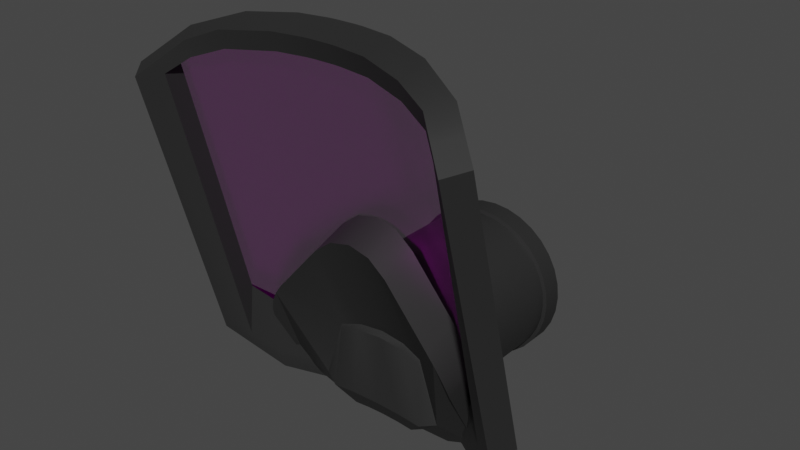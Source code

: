 # Source: mask.blend  (saved by Blender 3.6.13; exported with 4.5.12 LTS)
import bpy
from mathutils import Matrix  # noqa: F401  (used for matrix-valued properties, if any)

bpy.ops.wm.read_factory_settings(use_empty=True)
scene = bpy.context.scene
scene.name = 'Scene'

# ---- collections
col_collection = bpy.data.collections.new('Collection'); scene.collection.children.link(col_collection)

# ---- images (referenced by path relative to the original .blend; pixels are not part of the script)
import os
ASSET_DIR = os.environ.get("B2B_ASSET_DIR", "")  # directory of the original .blend (textures are referenced by path, not embedded)
HERE = os.path.dirname(os.path.abspath(__file__))  # packed textures are extracted next to this script under _unpacked/

def load_image(name, relpath, width, height, colorspace="sRGB"):
    """Load a texture the original file referenced (path relative to the .blend, or extracted next to this script)."""
    p = next((c for c in (os.path.join(HERE, relpath), os.path.join(ASSET_DIR, relpath)) if relpath and os.path.exists(c)), "")
    if p:
        img = bpy.data.images.load(p, check_existing=True)
        img.name = name
    else:  # same state as the original file: an image datablock whose file is absent (Cycles renders it pink)
        img = bpy.data.images.new(name, width, height)
        img.source = "FILE"
        img.filepath = "//" + (relpath or name)
    img.colorspace_settings.name = colorspace
    return img
img_scratches_jpg = load_image('scratches.jpg', 'scratches.jpg', 1024, 1024, 'sRGB')

# ---- materials (node trees are filled in below, after node groups)
mat_material = bpy.data.materials.new('Material')
mat_material.alpha_threshold = 0.0
mat_material.use_transparent_shadow = False
mat_material.roughness = 0.5
mat_material.line_color = (0.0, 0.0, 0.0, 1.0)
mat_transparent = bpy.data.materials.new('transparent')
mat_transparent.surface_render_method = 'BLENDED'
mat_transparent.blend_method = 'BLEND'
mat_transparent.use_transparent_shadow = False

# ---- node groups
ng_auto_smooth = bpy.data.node_groups.new('Auto Smooth', 'GeometryNodeTree')
_s = ng_auto_smooth.interface.new_socket(name='Geometry', in_out='OUTPUT', socket_type='NodeSocketGeometry')
_s = ng_auto_smooth.interface.new_socket(name='Geometry', in_out='INPUT', socket_type='NodeSocketGeometry')
_s = ng_auto_smooth.interface.new_socket(name='Angle', in_out='INPUT', socket_type='NodeSocketFloat')
_s.subtype = 'ANGLE'
_s.min_value = 0.0
_s.max_value = 3.142
ng_auto_smooth.is_modifier = True
_N = ng_auto_smooth.nodes; _L = ng_auto_smooth.links
n0 = _N.new('NodeGroupOutput'); n0.name = 'Group Output'; n0.location = (480, -100)
n1 = _N.new('NodeGroupInput'); n1.name = 'Group Input'; n1.location = (-420, -300)
n2 = _N.new('NodeGroupInput'); n2.name = 'Group Input.001'; n2.location = (-60, -100)
n3 = _N.new('GeometryNodeSetShadeSmooth'); n3.name = 'Set Shade Smooth'; n3.location = (120, -100)
n3.domain = 'EDGE'
n4 = _N.new('GeometryNodeSetShadeSmooth'); n4.name = 'Set Shade Smooth.001'; n4.location = (300, -100)
n5 = _N.new('GeometryNodeInputMeshEdgeAngle'); n5.name = 'Edge Angle'; n5.location = (-420, -220)
n6 = _N.new('GeometryNodeInputEdgeSmooth'); n6.name = 'Is Edge Smooth'; n6.location = (-60, -160)
n7 = _N.new('GeometryNodeInputShadeSmooth'); n7.name = 'Is Face Smooth'; n7.location = (-240, -340)
n8 = _N.new('FunctionNodeBooleanMath'); n8.name = 'Boolean Math'; n8.location = (-60, -220)
n9 = _N.new('FunctionNodeCompare'); n9.name = 'Compare'; n9.location = (-240, -180)
n9.operation = 'LESS_EQUAL'
_L.new(n5.outputs[0], n9.inputs[0])
_L.new(n4.outputs[0], n0.inputs[0])
_L.new(n1.outputs[1], n9.inputs[1])
_L.new(n9.outputs[0], n8.inputs[0])
_L.new(n7.outputs[0], n8.inputs[1])
_L.new(n2.outputs[0], n3.inputs[0])
_L.new(n6.outputs[0], n3.inputs[1])
_L.new(n3.outputs[0], n4.inputs[0])
_L.new(n8.outputs[0], n3.inputs[2])
n0.is_active_output = True

# ---- material node trees
mat_material.use_nodes = True; mat_material.node_tree.nodes.clear()
_N = mat_material.node_tree.nodes; _L = mat_material.node_tree.links
n0 = _N.new('ShaderNodeOutputMaterial'); n0.name = 'Material Output'; n0.location = (300, 300)
n1 = _N.new('ShaderNodeBsdfPrincipled'); n1.name = 'Principled BSDF'; n1.location = (10, 300)
n1.distribution = 'GGX'
n1.subsurface_method = 'RANDOM_WALK_SKIN'
n1.inputs[0].default_value = (0.02198, 0.02198, 0.02198, 1.0)
n1.inputs[3].default_value = 1.45
n1.inputs[27].default_value = (0.0, 0.0, 0.0, 1.0)
n1.inputs[28].default_value = 1.0
_L.new(n1.outputs[0], n0.inputs[0])
n0.is_active_output = True
mat_transparent.use_nodes = True; mat_transparent.node_tree.nodes.clear()
_N = mat_transparent.node_tree.nodes; _L = mat_transparent.node_tree.links
n0 = _N.new('ShaderNodeBsdfPrincipled'); n0.name = 'Principled BSDF'; n0.location = (10, 300)
n0.distribution = 'GGX'
n0.subsurface_method = 'RANDOM_WALK_SKIN'
n0.inputs[1].default_value = 1.0
n0.inputs[3].default_value = 1.45
n0.inputs[4].default_value = 0.3
n0.inputs[27].default_value = (0.0, 0.0, 0.0, 1.0)
n0.inputs[28].default_value = 1.0
n1 = _N.new('ShaderNodeOutputMaterial'); n1.name = 'Material Output'; n1.location = (300, 300)
n2 = _N.new('ShaderNodeTexImage'); n2.name = 'Image Texture'; n2.location = (-318, 100)
n2.image = img_scratches_jpg
_L.new(n0.outputs[0], n1.inputs[0])
_L.new(n2.outputs[0], n0.inputs[2])
_L.new(n2.outputs[0], n0.inputs[0])
n1.is_active_output = True

# ---- world
world_world = bpy.data.worlds.new('World'); scene.world = world_world
world_world.use_nodes = True; world_world.node_tree.nodes.clear()
_N = world_world.node_tree.nodes; _L = world_world.node_tree.links
n0 = _N.new('ShaderNodeOutputWorld'); n0.name = 'World Output'; n0.location = (300, 300)
n1 = _N.new('ShaderNodeBackground'); n1.name = 'Background'; n1.location = (10, 300)
n1.inputs[0].default_value = (0.05088, 0.05088, 0.05088, 1.0)
_L.new(n1.outputs[0], n0.inputs[0])
n0.is_active_output = True
world_world.color = (0.05088, 0.05088, 0.05088)
world_world.use_sun_shadow = False
world_world.sun_shadow_jitter_overblur = 0.0

# ---- meshes
me_cube = bpy.data.meshes.new('Cube')
me_cube.from_pydata([(0.4244, -0.07094, 0.4139), (0.4244, 0.1111, -0.2654), (0.3877, -0.1172, 0.4015), (0.3877, 0.06484, -0.2778), (-0.4244, -0.07094, 0.4139), (-0.4244, 0.1111, -0.2654), (-0.3877, -0.1172, 0.4015), (-0.3877, 0.06484, -0.2778), (0.3214, 0.2277, -0.374), (-0.3214, 0.2277, -0.374), (0.2273, 0.2987, -0.4094), (0.1177, 0.3418, -0.4261), (-0.1177, 0.3418, -0.4261), (-0.2273, 0.2987, -0.4094), (0.3019, -0.05126, 0.4802), (-0.3019, -0.05126, 0.4802), (0.2273, -0.02763, 0.5102), (0.1177, 0.00842, 0.5199), (-0.1177, 0.00842, 0.5199), (-0.2273, -0.02763, 0.5102), (0.2844, 0.1532, -0.394), (-0.2844, 0.1532, -0.394), (0.2047, 0.2241, -0.4294), (0.1177, 0.2672, -0.446), (-0.1177, 0.2672, -0.446), (-0.2047, 0.2241, -0.4294), (-0.3374, -0.004494, 0.4927), (0.3374, -0.004494, 0.4927), (-0.2273, 0.04694, 0.5302), (-0.1177, 0.08299, 0.5399), (0.1177, 0.08299, 0.5399), (0.2273, 0.04694, 0.5302), (0.4244, -0.06286, 0.3837), (-0.3877, -0.1091, 0.3713), (0.3877, -0.1091, 0.3713), (-0.4244, -0.06286, 0.3837), (0.3366, 0.005818, 0.4543), (0.2273, 0.05811, 0.4885), (0.1177, 0.09448, 0.497), (-0.1177, 0.09448, 0.497), (-0.2273, 0.05811, 0.4885), (-0.3366, 0.005818, 0.4543), (-0.3011, -0.04218, 0.4414), (-0.2263, -0.01645, 0.4685), (-0.1177, 0.01991, 0.477), (0.1177, 0.01991, 0.477), (0.2263, -0.01645, 0.4685), (0.3011, -0.04218, 0.4414), (0.4244, 0.1006, -0.2261), (0.3877, 0.05432, -0.2385), (-0.4244, 0.1006, -0.2261), (0.3224, 0.2143, -0.3239), (-0.2854, 0.1414, -0.3434), (-0.3877, 0.05432, -0.2385), (0.2273, 0.2841, -0.3551), (0.1177, 0.3268, -0.3702), (-0.1177, 0.3268, -0.3702), (-0.2273, 0.2841, -0.3551), (-0.3224, 0.2143, -0.3239), (-0.206, 0.2096, -0.3751), (-0.1177, 0.2523, -0.3902), (0.1177, 0.2523, -0.3902), (0.206, 0.2096, -0.3751), (0.2854, 0.1414, -0.3434), (-0.3729, 0.1694, -0.3197), (-0.336, 0.109, -0.3359), (-0.3809, -0.03772, 0.4533), (-0.3448, -0.08422, 0.4409), (-0.3805, -0.02852, 0.419), (-0.3444, -0.07564, 0.4064), (-0.3365, 0.09784, -0.291), (-0.3734, 0.1574, -0.275), (0.3729, 0.1694, -0.3197), (0.336, 0.109, -0.3359), (0.3809, -0.03772, 0.4533), (0.3448, -0.08422, 0.4409), (0.3444, -0.07564, 0.4064), (0.3805, -0.02852, 0.419), (0.3734, 0.1574, -0.275), (0.3365, 0.09784, -0.291), (0.2273, 0.2398, -0.2461), (0.2273, 0.04395, 0.4847), (0.1177, 0.2825, -0.2613), (0.1177, 0.08032, 0.4932), (-0.1177, 0.2825, -0.2613), (-0.1177, 0.08032, 0.4932), (-0.2273, 0.2398, -0.2461), (-0.2273, 0.04395, 0.4847), (-0.3224, 0.17, -0.2149), (-0.3366, -0.008343, 0.4505), (0.3366, -0.008343, 0.4505), (-0.3805, -0.04268, 0.4152), (0.3224, 0.17, -0.2149), (-0.3734, 0.1131, -0.1661), (0.3805, -0.04268, 0.4152), (0.3734, 0.1131, -0.1661), (-0.206, 0.2221, -0.2512), (-0.2263, 0.02631, 0.4797), (-0.1177, 0.2648, -0.2663), (-0.1177, 0.06267, 0.4882), (0.1177, 0.2648, -0.2663), (0.1177, 0.06267, 0.4882), (0.206, 0.2221, -0.2512), (0.2263, 0.02631, 0.4797), (0.2854, 0.1539, -0.2195), (0.3011, 0.0005792, 0.4526), (-0.3011, 0.0005792, 0.4526), (0.3444, -0.03288, 0.4176), (-0.2854, 0.1539, -0.2195), (0.3365, 0.1104, -0.1671), (-0.3444, -0.03288, 0.4176), (-0.3365, 0.1104, -0.1671), (0.04344, 0.3496, -0.424), (0.02456, 0.3504, -0.4237), (-0.04344, 0.3496, -0.424), (-0.02456, 0.3504, -0.4237), (0.04348, 0.01617, 0.522), (0.02456, 0.01702, 0.5222), (-0.04348, 0.01617, 0.522), (-0.02456, 0.01702, 0.5222), (0.04346, 0.275, -0.444), (0.02456, 0.2758, -0.4437), (-0.02456, 0.2758, -0.4437), (-0.04346, 0.275, -0.444), (-0.04348, 0.09074, 0.542), (-0.02456, 0.09158, 0.5422), (0.04348, 0.09074, 0.542), (0.02456, 0.09158, 0.5422), (-0.02456, 0.1031, 0.4993), (-0.04347, 0.1022, 0.4991), (0.02456, 0.1031, 0.4993), (0.04347, 0.1022, 0.4991), (0.02456, 0.02851, 0.4793), (0.04349, 0.02766, 0.4791), (-0.04349, 0.02766, 0.4791), (-0.02456, 0.02851, 0.4793), (0.02456, 0.3354, -0.3679), (0.04343, 0.3346, -0.3681), (-0.02456, 0.2609, -0.3879), (-0.04347, 0.26, -0.3881), (-0.04343, 0.3346, -0.3681), (-0.02456, 0.3354, -0.3679), (0.04347, 0.26, -0.3881), (0.02456, 0.2609, -0.3879), (-0.02456, 0.2911, -0.259), (-0.04343, 0.2902, -0.2592), (-0.02456, 0.08892, 0.4955), (-0.04345, 0.08808, 0.4953), (0.04345, 0.08808, 0.4953), (0.02456, 0.08892, 0.4955), (0.04343, 0.2902, -0.2592), (0.02456, 0.2911, -0.259), (0.02456, 0.2734, -0.264), (0.04348, 0.2726, -0.2642), (0.02456, 0.07127, 0.4905), (0.04348, 0.07043, 0.4903), (-0.04348, 0.07043, 0.4903), (-0.02456, 0.07127, 0.4905), (-0.04348, 0.2726, -0.2642), (-0.02456, 0.2734, -0.264), (-0.2574, 0.2036, -0.3918), (-0.2574, 0.2451, -0.3782), (0.2574, 0.2036, -0.3918), (0.2574, 0.2451, -0.3782), (-0.1165, 0.2896, -0.3631), (0.1165, 0.2896, -0.3631), (-0.06303, 0.3, -0.3594), (-7.611e-19, 0.3037, -0.3581), (0.06303, 0.3, -0.3594), (0.09929, 0.1737, 0.04934), (-0.09929, 0.1737, 0.04934), (0.05374, 0.1745, 0.08485), (8.13e-19, 0.1747, 0.09732), (-0.05374, 0.1745, 0.08485), (0.1651, 0.1815, -0.3733), (-0.1651, 0.1815, -0.3733), (0.06876, 0.2567, -0.3749), (-7.624e-19, 0.2607, -0.3734), (-0.06876, 0.2567, -0.3749), (-0.09831, 0.08484, 0.01874), (0.09831, 0.08484, 0.01874), (-0.0532, 0.08558, 0.05389), (8.116e-19, 0.08583, 0.06624), (0.0532, 0.08558, 0.05389), (-0.2089, 0.08244, -0.1079), (-0.2574, 0.1031, -0.2135), (-0.2275, 0.08368, -0.1329), (-0.2432, 0.08804, -0.1618), (-0.2537, 0.09484, -0.1901), (-0.2574, 0.1874, -0.1859), (-0.2096, 0.1719, -0.07854), (-0.2537, 0.1812, -0.1618), (-0.2434, 0.1761, -0.1329), (-0.2279, 0.1728, -0.1037), (0.2574, 0.1031, -0.2135), (0.2089, 0.08244, -0.1079), (0.2537, 0.09484, -0.1901), (0.2432, 0.08804, -0.1618), (0.2275, 0.08368, -0.1329), (0.2096, 0.1719, -0.07854), (0.2574, 0.1874, -0.1859), (0.2279, 0.1728, -0.1037), (0.2434, 0.1761, -0.1329), (0.2537, 0.1812, -0.1618), (-0.04046, 0.1966, -0.02526), (-0.07477, 0.196, -0.052), (-6.691e-10, 0.1968, -0.01588), (0.04046, 0.1966, -0.02526), (0.07477, 0.196, -0.052), (0.04746, 0.2911, -0.3598), (0.08769, 0.2833, -0.3626), (-6.691e-10, 0.2939, -0.3588), (-0.04746, 0.2911, -0.3598), (-0.08769, 0.2833, -0.3626), (-0.1938, 0.2498, -0.3739), (0.1938, 0.2498, -0.3739), (-0.1578, 0.1946, -0.1483), (-0.1716, 0.1953, -0.1673), (-0.1833, 0.1978, -0.1893), (-0.1911, 0.2017, -0.211), (-0.1938, 0.2063, -0.2291), (0.1716, 0.1953, -0.1673), (0.1578, 0.1946, -0.1483), (0.1833, 0.1978, -0.1893), (0.1911, 0.2017, -0.211), (0.1938, 0.2063, -0.2291), (-0.0461, 0.2558, -0.009766), (-0.08519, 0.2564, -0.03705), (-9.855e-10, 0.2556, -0.0001852), (0.0461, 0.2558, -0.009766), (0.08519, 0.2564, -0.03705), (0.05407, 0.3622, -0.3496), (0.09992, 0.3547, -0.3526), (-9.855e-10, 0.3648, -0.3486), (-0.05407, 0.3622, -0.3496), (-0.09992, 0.3547, -0.3526), (-0.2208, 0.3225, -0.3646), (0.2208, 0.3225, -0.3646), (-0.1798, 0.2591, -0.1353), (-0.1955, 0.2606, -0.1546), (-0.2088, 0.264, -0.177), (-0.2177, 0.2686, -0.1991), (-0.2208, 0.274, -0.2176), (0.1955, 0.2606, -0.1546), (0.1798, 0.2591, -0.1353), (0.2088, 0.264, -0.177), (0.2177, 0.2686, -0.1991), (0.2208, 0.274, -0.2176), (-0.1154, 0.1804, -0.218), (-0.06247, 0.1875, -0.2014), (-1.256e-19, 0.19, -0.1956), (0.06247, 0.1875, -0.2014), (0.1154, 0.1804, -0.218), (0.1271, 0.1637, -0.3844), (0.06876, 0.1641, -0.3794), (-1.839e-10, 0.1643, -0.3777), (-0.06876, 0.1641, -0.3794), (-0.1271, 0.1637, -0.3844), (-0.1154, 0.1772, -0.2304), (-0.06247, 0.1787, -0.2133), (-1.839e-10, 0.1792, -0.2073), (0.06247, 0.1787, -0.2133), (0.1154, 0.1772, -0.2304), (-0.1705, 0.244, -0.4258), (-0.1705, 0.2165, -0.4348), (0.1705, 0.2165, -0.4348), (0.1705, 0.244, -0.4258), (0.04175, 0.2803, -0.4134), (0.07714, 0.2735, -0.4159), (0.1094, 0.2019, -0.4226), (0.04555, 0.2517, -0.4236), (2.825e-10, 0.2543, -0.4227), (-0.04555, 0.2517, -0.4236), (-0.04175, 0.2803, -0.4134), (-0.07714, 0.2735, -0.4159), (-0.1094, 0.2019, -0.4226), (-0.08416, 0.1901, -0.43), (-0.04555, 0.1903, -0.4267), (0.08416, 0.1901, -0.43), (0.04555, 0.1903, -0.4267), (1.607e-10, 0.1904, -0.4255), (0.0, 0.5627, -0.04379), (0.0, 0.2238, -0.04379), (0.03643, 0.5627, -0.04738), (0.03643, 0.2238, -0.04738), (0.07147, 0.5627, -0.058), (0.07147, 0.2238, -0.058), (0.1038, 0.5627, -0.07526), (0.1038, 0.2238, -0.07526), (0.1321, 0.5627, -0.09849), (0.1321, 0.2238, -0.09849), (0.1553, 0.5627, -0.1268), (0.1553, 0.2238, -0.1268), (0.1725, 0.5627, -0.1591), (0.1725, 0.2238, -0.1591), (0.1832, 0.5627, -0.1941), (0.1832, 0.2238, -0.1941), (0.1867, 0.5627, -0.2305), (0.1867, 0.2238, -0.2305), (0.1832, 0.5627, -0.267), (0.1832, 0.2238, -0.267), (0.1725, 0.5627, -0.302), (0.1725, 0.2238, -0.302), (0.1553, 0.5627, -0.3343), (0.1553, 0.2238, -0.3343), (0.1321, 0.5627, -0.3626), (0.1321, 0.2238, -0.3626), (0.1038, 0.5627, -0.3858), (0.1038, 0.2238, -0.3858), (0.07147, 0.5627, -0.4031), (0.07147, 0.2238, -0.4031), (0.03643, 0.5627, -0.4137), (0.03643, 0.2238, -0.4137), (0.0, 0.5627, -0.4173), (0.0, 0.2238, -0.4173), (-0.03643, 0.5627, -0.4137), (-0.03643, 0.2238, -0.4137), (-0.07147, 0.5627, -0.4031), (-0.07147, 0.2238, -0.4031), (-0.1038, 0.5627, -0.3858), (-0.1038, 0.2238, -0.3858), (-0.1321, 0.5627, -0.3626), (-0.1321, 0.2238, -0.3626), (-0.1553, 0.5627, -0.3343), (-0.1553, 0.2238, -0.3343), (-0.1725, 0.5627, -0.302), (-0.1725, 0.2238, -0.302), (-0.1832, 0.5627, -0.267), (-0.1832, 0.2238, -0.267), (-0.1867, 0.5627, -0.2305), (-0.1867, 0.2238, -0.2305), (-0.1832, 0.5627, -0.1941), (-0.1832, 0.2238, -0.1941), (-0.1725, 0.5627, -0.1591), (-0.1725, 0.2238, -0.1591), (-0.1553, 0.5627, -0.1268), (-0.1553, 0.2238, -0.1268), (-0.1321, 0.5627, -0.09849), (-0.1321, 0.2238, -0.09849), (-0.1038, 0.5627, -0.07526), (-0.1038, 0.2238, -0.07526), (-0.07147, 0.5627, -0.058), (-0.07147, 0.2238, -0.058), (-0.03643, 0.5627, -0.04738), (-0.03643, 0.2238, -0.04738), (7.472e-11, 0.565, -0.03531), (0.03809, 0.565, -0.03906), (0.07471, 0.565, -0.05017), (0.1085, 0.565, -0.06821), (0.138, 0.565, -0.09249), (0.1623, 0.565, -0.1221), (0.1804, 0.565, -0.1558), (0.1915, 0.565, -0.1924), (0.1952, 0.565, -0.2305), (0.1915, 0.565, -0.2686), (0.1804, 0.565, -0.3052), (0.1623, 0.565, -0.339), (0.138, 0.565, -0.3686), (0.1085, 0.565, -0.3929), (0.07471, 0.565, -0.4109), (0.03809, 0.565, -0.422), (7.472e-11, 0.565, -0.4258), (-0.03809, 0.565, -0.422), (-0.07471, 0.565, -0.4109), (-0.1085, 0.565, -0.3929), (-0.138, 0.565, -0.3686), (-0.1623, 0.565, -0.339), (-0.1804, 0.565, -0.3052), (-0.1915, 0.565, -0.2686), (-0.1952, 0.565, -0.2305), (-0.1915, 0.565, -0.1924), (-0.1804, 0.565, -0.1558), (-0.1623, 0.565, -0.1221), (-0.138, 0.565, -0.09249), (-0.1085, 0.565, -0.06821), (-0.07471, 0.565, -0.05017), (-0.03809, 0.565, -0.03906), (-5.843e-10, 0.6153, -0.03531), (0.03809, 0.6153, -0.03906), (0.07471, 0.6153, -0.05017), (0.1085, 0.6153, -0.06821), (0.138, 0.6153, -0.09249), (0.1623, 0.6153, -0.1221), (0.1804, 0.6153, -0.1558), (0.1915, 0.6153, -0.1924), (0.1952, 0.6153, -0.2305), (0.1915, 0.6153, -0.2686), (0.1804, 0.6153, -0.3052), (0.1623, 0.6153, -0.339), (0.138, 0.6153, -0.3686), (0.1085, 0.6153, -0.3929), (0.07471, 0.6153, -0.4109), (0.03809, 0.6153, -0.422), (-5.843e-10, 0.6153, -0.4258), (-0.03809, 0.6153, -0.422), (-0.07471, 0.6153, -0.4109), (-0.1085, 0.6153, -0.3929), (-0.138, 0.6153, -0.3686), (-0.1623, 0.6153, -0.339), (-0.1804, 0.6153, -0.3052), (-0.1915, 0.6153, -0.2686), (-0.1952, 0.6153, -0.2305), (-0.1915, 0.6153, -0.1924), (-0.1804, 0.6153, -0.1558), (-0.1623, 0.6153, -0.1221), (-0.138, 0.6153, -0.09249), (-0.1085, 0.6153, -0.06821), (-0.07471, 0.6153, -0.05017), (-0.03809, 0.6153, -0.03906), (-5.18e-10, 0.6202, -0.04235), (0.03671, 0.6202, -0.04596), (0.07202, 0.6202, -0.05667), (0.1046, 0.6202, -0.07406), (0.1331, 0.6202, -0.09747), (0.1565, 0.6202, -0.126), (0.1739, 0.6202, -0.1585), (0.1846, 0.6202, -0.1938), (0.1882, 0.6202, -0.2305), (0.1846, 0.6202, -0.2673), (0.1739, 0.6202, -0.3026), (0.1565, 0.6202, -0.3351), (0.1331, 0.6202, -0.3636), (0.1046, 0.6202, -0.387), (0.07202, 0.6202, -0.4044), (0.03671, 0.6202, -0.4151), (-5.18e-10, 0.6202, -0.4187), (-0.03671, 0.6202, -0.4151), (-0.07202, 0.6202, -0.4044), (-0.1046, 0.6202, -0.387), (-0.1331, 0.6202, -0.3636), (-0.1565, 0.6202, -0.3351), (-0.1739, 0.6202, -0.3026), (-0.1846, 0.6202, -0.2673), (-0.1882, 0.6202, -0.2305), (-0.1846, 0.6202, -0.1938), (-0.1739, 0.6202, -0.1585), (-0.1565, 0.6202, -0.126), (-0.1331, 0.6202, -0.09747), (-0.1046, 0.6202, -0.07406), (-0.07202, 0.6202, -0.05667), (-0.03671, 0.6202, -0.04596), (-3.937e-10, 0.6202, -0.04904), (0.03541, 0.6202, -0.05253), (0.06946, 0.6202, -0.06286), (0.1008, 0.6202, -0.07963), (0.1283, 0.6202, -0.1022), (0.1509, 0.6202, -0.1297), (0.1677, 0.6202, -0.1611), (0.178, 0.6202, -0.1951), (0.1815, 0.6202, -0.2305), (0.178, 0.6202, -0.2659), (0.1677, 0.6202, -0.3), (0.1509, 0.6202, -0.3314), (0.1283, 0.6202, -0.3589), (0.1008, 0.6202, -0.3814), (0.06946, 0.6202, -0.3982), (0.03541, 0.6202, -0.4085), (-3.937e-10, 0.6202, -0.412), (-0.03541, 0.6202, -0.4085), (-0.06946, 0.6202, -0.3982), (-0.1008, 0.6202, -0.3814), (-0.1283, 0.6202, -0.3589), (-0.1509, 0.6202, -0.3314), (-0.1677, 0.6202, -0.3), (-0.178, 0.6202, -0.2659), (-0.1815, 0.6202, -0.2305), (-0.178, 0.6202, -0.1951), (-0.1677, 0.6202, -0.1611), (-0.1509, 0.6202, -0.1297), (-0.1283, 0.6202, -0.1022), (-0.1008, 0.6202, -0.07963), (-0.06946, 0.6202, -0.06286), (-0.03541, 0.6202, -0.05253), (3.729e-10, 0.6052, -0.05261), (0.03471, 0.6052, -0.05603), (0.06809, 0.6052, -0.06616), (0.09885, 0.6052, -0.0826), (0.1258, 0.6052, -0.1047), (0.1479, 0.6052, -0.1317), (0.1644, 0.6052, -0.1624), (0.1745, 0.6052, -0.1958), (0.1779, 0.6052, -0.2305), (0.1745, 0.6052, -0.2652), (0.1644, 0.6052, -0.2986), (0.1479, 0.6052, -0.3294), (0.1258, 0.6052, -0.3563), (0.09885, 0.6052, -0.3785), (0.06809, 0.6052, -0.3949), (0.03471, 0.6052, -0.405), (3.729e-10, 0.6052, -0.4085), (-0.03471, 0.6052, -0.405), (-0.06809, 0.6052, -0.3949), (-0.09885, 0.6052, -0.3785), (-0.1258, 0.6052, -0.3563), (-0.1479, 0.6052, -0.3294), (-0.1644, 0.6052, -0.2986), (-0.1745, 0.6052, -0.2652), (-0.1779, 0.6052, -0.2305), (-0.1745, 0.6052, -0.1958), (-0.1644, 0.6052, -0.1624), (-0.1479, 0.6052, -0.1317), (-0.1258, 0.6052, -0.1047), (-0.09885, 0.6052, -0.0826), (-0.06809, 0.6052, -0.06616), (-0.03471, 0.6052, -0.05603), (2.166e-09, 0.6052, -0.162), (0.01337, 0.6052, -0.1633), (0.02623, 0.6052, -0.1672), (0.03808, 0.6052, -0.1735), (0.04847, 0.6052, -0.1821), (0.057, 0.6052, -0.1925), (0.06333, 0.6052, -0.2043), (0.06723, 0.6052, -0.2172), (0.06855, 0.6052, -0.2305), (0.06723, 0.6052, -0.2439), (0.06333, 0.6052, -0.2568), (0.057, 0.6052, -0.2686), (0.04847, 0.6052, -0.279), (0.03808, 0.6052, -0.2875), (0.02623, 0.6052, -0.2939), (0.01337, 0.6052, -0.2978), (2.166e-09, 0.6052, -0.2991), (-0.01337, 0.6052, -0.2978), (-0.02623, 0.6052, -0.2939), (-0.03808, 0.6052, -0.2875), (-0.04847, 0.6052, -0.279), (-0.05699, 0.6052, -0.2686), (-0.06333, 0.6052, -0.2568), (-0.06723, 0.6052, -0.2439), (-0.06855, 0.6052, -0.2305), (-0.06723, 0.6052, -0.2172), (-0.06333, 0.6052, -0.2043), (-0.05699, 0.6052, -0.1925), (-0.04847, 0.6052, -0.1821), (-0.03808, 0.6052, -0.1735), (-0.02623, 0.6052, -0.1672), (-0.01337, 0.6052, -0.1633), (1.705e-09, 0.6098, -0.1637), (0.01305, 0.6098, -0.165), (0.02559, 0.6098, -0.1688), (0.03715, 0.6098, -0.1749), (0.04728, 0.6098, -0.1833), (0.0556, 0.6098, -0.1934), (0.06178, 0.6098, -0.2049), (0.06558, 0.6098, -0.2175), (0.06687, 0.6098, -0.2305), (0.06558, 0.6098, -0.2436), (0.06178, 0.6098, -0.2561), (0.0556, 0.6098, -0.2677), (0.04728, 0.6098, -0.2778), (0.03715, 0.6098, -0.2861), (0.02559, 0.6098, -0.2923), (0.01305, 0.6098, -0.2961), (1.705e-09, 0.6098, -0.2974), (-0.01305, 0.6098, -0.2961), (-0.02559, 0.6098, -0.2923), (-0.03715, 0.6098, -0.2861), (-0.04728, 0.6098, -0.2778), (-0.0556, 0.6098, -0.2677), (-0.06178, 0.6098, -0.2561), (-0.06558, 0.6098, -0.2436), (-0.06687, 0.6098, -0.2305), (-0.06558, 0.6098, -0.2175), (-0.06178, 0.6098, -0.2049), (-0.0556, 0.6098, -0.1934), (-0.04728, 0.6098, -0.1833), (-0.03715, 0.6098, -0.1749), (-0.02559, 0.6098, -0.1688), (-0.01305, 0.6098, -0.165)], [], [(74, 27, 14, 75), (33, 6, 4, 35), (77, 74, 0, 32), (32, 0, 2, 34), (69, 67, 6, 33), (72, 1, 3, 73), (68, 66, 26, 41), (66, 4, 6, 67), (76, 75, 14, 47), (51, 8, 10, 54), (54, 10, 11, 55), (116, 133, 45, 17), (140, 114, 12, 56), (56, 12, 13, 57), (57, 13, 9, 58), (8, 20, 22, 10), (10, 22, 23, 11), (122, 115, 113, 121), (18, 44, 134, 118), (12, 24, 25, 13), (13, 25, 21, 9), (52, 21, 25, 59), (59, 25, 24, 60), (60, 24, 123, 139), (29, 18, 118, 124), (61, 23, 22, 62), (62, 22, 20, 63), (26, 15, 19, 28), (28, 19, 18, 29), (124, 129, 39, 29), (30, 17, 16, 31), (31, 16, 14, 27), (64, 9, 21, 65), (30, 38, 131, 126), (11, 23, 120, 112), (117, 127, 125, 119), (126, 116, 17, 30), (114, 123, 24, 12), (140, 56, 84, 145), (40, 39, 85, 87), (121, 143, 138, 122), (16, 46, 47, 14), (17, 45, 46, 16), (132, 117, 119, 135), (19, 43, 44, 18), (15, 42, 43, 19), (39, 129, 147, 85), (28, 40, 41, 26), (29, 39, 40, 28), (128, 125, 127, 130), (31, 37, 38, 30), (27, 36, 37, 31), (69, 70, 111, 110), (138, 143, 152, 159), (70, 69, 33, 53), (48, 32, 34, 49), (78, 77, 32, 48), (53, 33, 35, 50), (7, 53, 50, 5), (72, 78, 48, 1), (1, 48, 49, 3), (65, 70, 53, 7), (64, 71, 58, 9), (73, 79, 63, 20), (55, 11, 112, 137), (142, 120, 23, 61), (47, 46, 103, 105), (60, 139, 158, 98), (136, 141, 144, 151), (52, 59, 96, 108), (63, 79, 109, 104), (59, 60, 98, 96), (55, 137, 150, 82), (41, 40, 87, 89), (131, 38, 83, 148), (132, 135, 157, 154), (78, 51, 92, 95), (68, 41, 89, 91), (5, 50, 71, 64), (21, 52, 70, 65), (45, 133, 155, 101), (50, 35, 68, 71), (5, 64, 65, 7), (26, 66, 67, 15), (35, 4, 66, 68), (42, 15, 67, 69), (3, 49, 79, 73), (8, 51, 78, 72), (51, 54, 80, 92), (49, 34, 76, 79), (34, 2, 75, 76), (8, 72, 73, 20), (36, 27, 74, 77), (0, 74, 75, 2), (83, 82, 150, 148), (93, 91, 89, 88), (155, 153, 100, 101), (87, 86, 88, 89), (85, 84, 86, 87), (144, 146, 149, 151), (81, 80, 82, 83), (90, 92, 80, 81), (92, 90, 94, 95), (57, 58, 88, 86), (128, 130, 149, 146), (56, 57, 86, 84), (71, 68, 91, 93), (77, 78, 95, 94), (38, 37, 81, 83), (142, 61, 100, 153), (37, 36, 90, 81), (54, 55, 82, 80), (36, 77, 94, 90), (58, 71, 93, 88), (99, 98, 158, 156), (109, 107, 105, 104), (103, 102, 104, 105), (101, 100, 102, 103), (152, 154, 157, 159), (97, 96, 98, 99), (106, 108, 96, 97), (108, 106, 110, 111), (46, 45, 101, 103), (62, 63, 104, 102), (134, 44, 99, 156), (79, 76, 107, 109), (61, 62, 102, 100), (42, 69, 110, 106), (44, 43, 97, 99), (147, 145, 84, 85), (76, 47, 105, 107), (70, 52, 108, 111), (43, 42, 106, 97), (129, 124, 125, 128), (137, 112, 113, 136), (123, 114, 115, 122), (112, 120, 121, 113), (133, 116, 117, 132), (139, 123, 122, 138), (116, 126, 127, 117), (124, 118, 119, 125), (147, 129, 128, 146), (149, 130, 131, 148), (126, 131, 130, 127), (118, 134, 135, 119), (155, 133, 132, 154), (134, 156, 157, 135), (114, 140, 141, 115), (120, 142, 143, 121), (145, 147, 146, 144), (148, 150, 151, 149), (140, 145, 144, 141), (150, 137, 136, 151), (153, 155, 154, 152), (156, 158, 159, 157), (142, 153, 152, 143), (158, 139, 138, 159), (115, 141, 136, 113), (170, 190, 184, 179), (163, 165, 210, 215), (162, 198, 174), (168, 165, 268, 267), (199, 169, 180, 195), (172, 171, 207, 206), (160, 185, 189, 161), (160, 161, 263, 264), (170, 179, 181, 173), (173, 181, 182, 172), (172, 182, 183, 171), (171, 183, 180, 169), (256, 257, 276, 277), (168, 176, 177, 167), (167, 177, 178, 166), (177, 176, 270, 271), (174, 253, 278, 269), (255, 256, 277, 280), (252, 251, 261, 262), (175, 160, 264, 275), (189, 191, 219, 220), (164, 161, 214, 213), (169, 199, 222, 208), (165, 168, 209, 210), (163, 200, 194, 162), (184, 190, 193, 186), (186, 193, 192, 187), (187, 192, 191, 188), (188, 191, 189, 185), (199, 195, 198, 201), (201, 198, 197, 202), (202, 197, 196, 203), (203, 196, 194, 200), (175, 186, 160), (224, 225, 247, 246), (212, 213, 235, 234), (215, 210, 232, 237), (223, 224, 246, 245), (211, 212, 234, 233), (213, 214, 236, 235), (170, 173, 204, 205), (192, 193, 217, 218), (202, 203, 224, 223), (166, 164, 213, 212), (199, 201, 221, 222), (161, 189, 220, 214), (168, 167, 211, 209), (190, 170, 205, 216), (171, 169, 208, 207), (200, 163, 215, 225), (191, 192, 218, 219), (203, 200, 225, 224), (173, 172, 206, 204), (193, 190, 216, 217), (201, 202, 223, 221), (167, 166, 212, 211), (232, 230, 244, 243, 245, 246, 247, 237), (236, 242, 241, 240, 239, 238, 227, 235), (230, 232, 231, 229), (229, 231, 233, 228), (228, 233, 234, 226), (226, 234, 235, 227), (205, 204, 226, 227), (217, 216, 238, 239), (214, 220, 242, 236), (204, 206, 228, 226), (218, 217, 239, 240), (216, 205, 227, 238), (206, 207, 229, 228), (219, 218, 240, 241), (225, 215, 237, 247), (207, 208, 230, 229), (220, 219, 241, 242), (208, 222, 244, 230), (210, 209, 231, 232), (222, 221, 243, 244), (209, 211, 233, 231), (221, 223, 245, 243), (183, 251, 252, 180), (182, 250, 251, 183), (181, 249, 250, 182), (179, 248, 249, 181), (258, 257, 256, 259), (259, 256, 255, 260), (260, 255, 254, 261), (261, 254, 253, 262), (251, 250, 260, 261), (254, 255, 280, 279), (248, 175, 257, 258), (250, 249, 259, 260), (174, 252, 262, 253), (249, 248, 258, 259), (162, 194, 198), (194, 196, 197), (198, 194, 197), (198, 195, 252), (195, 180, 252), (252, 174, 198), (175, 248, 186), (248, 179, 184), (186, 248, 184), (186, 187, 185), (187, 188, 185), (185, 160, 186), (263, 274, 275, 264), (268, 266, 265, 269), (268, 269, 270, 267), (273, 272, 275, 274), (271, 270, 279, 280), (272, 271, 280, 277), (275, 272, 277, 276), (270, 269, 278, 279), (178, 177, 271, 272), (161, 164, 274, 263), (163, 162, 265, 266), (166, 178, 272, 273), (165, 163, 266, 268), (253, 254, 279, 278), (164, 166, 273, 274), (162, 174, 269, 265), (257, 175, 275, 276), (176, 168, 267, 270), (281, 282, 284, 283), (283, 284, 286, 285), (285, 286, 288, 287), (287, 288, 290, 289), (289, 290, 292, 291), (291, 292, 294, 293), (293, 294, 296, 295), (295, 296, 298, 297), (297, 298, 300, 299), (299, 300, 302, 301), (301, 302, 304, 303), (303, 304, 306, 305), (305, 306, 308, 307), (307, 308, 310, 309), (309, 310, 312, 311), (311, 312, 314, 313), (313, 314, 316, 315), (315, 316, 318, 317), (317, 318, 320, 319), (319, 320, 322, 321), (321, 322, 324, 323), (323, 324, 326, 325), (325, 326, 328, 327), (327, 328, 330, 329), (329, 330, 332, 331), (331, 332, 334, 333), (333, 334, 336, 335), (335, 336, 338, 337), (337, 338, 340, 339), (339, 340, 342, 341), (284, 282, 344, 342, 340, 338, 336, 334, 332, 330, 328, 326, 324, 322, 320, 318, 316, 314, 312, 310, 308, 306, 304, 302, 300, 298, 296, 294, 292, 290, 288, 286), (341, 342, 344, 343), (343, 344, 282, 281), (293, 295, 352, 351), (362, 363, 395, 394), (311, 313, 361, 360), (329, 331, 370, 369), (285, 287, 348, 347), (303, 305, 357, 356), (321, 323, 366, 365), (339, 341, 375, 374), (295, 297, 353, 352), (313, 315, 362, 361), (331, 333, 371, 370), (287, 289, 349, 348), (305, 307, 358, 357), (323, 325, 367, 366), (341, 343, 376, 375), (297, 299, 354, 353), (315, 317, 363, 362), (333, 335, 372, 371), (289, 291, 350, 349), (307, 309, 359, 358), (325, 327, 368, 367), (281, 283, 346, 345), (343, 281, 345, 376), (299, 301, 355, 354), (317, 319, 364, 363), (335, 337, 373, 372), (291, 293, 351, 350), (309, 311, 360, 359), (327, 329, 369, 368), (283, 285, 347, 346), (301, 303, 356, 355), (319, 321, 365, 364), (337, 339, 374, 373), (397, 398, 430, 429), (349, 350, 382, 381), (376, 345, 377, 408), (363, 364, 396, 395), (350, 351, 383, 382), (364, 365, 397, 396), (351, 352, 384, 383), (365, 366, 398, 397), (352, 353, 385, 384), (366, 367, 399, 398), (353, 354, 386, 385), (367, 368, 400, 399), (354, 355, 387, 386), (368, 369, 401, 400), (355, 356, 388, 387), (369, 370, 402, 401), (356, 357, 389, 388), (370, 371, 403, 402), (357, 358, 390, 389), (371, 372, 404, 403), (358, 359, 391, 390), (345, 346, 378, 377), (372, 373, 405, 404), (359, 360, 392, 391), (346, 347, 379, 378), (373, 374, 406, 405), (360, 361, 393, 392), (347, 348, 380, 379), (374, 375, 407, 406), (361, 362, 394, 393), (348, 349, 381, 380), (375, 376, 408, 407), (432, 433, 465, 464), (384, 385, 417, 416), (398, 399, 431, 430), (385, 386, 418, 417), (399, 400, 432, 431), (386, 387, 419, 418), (400, 401, 433, 432), (387, 388, 420, 419), (401, 402, 434, 433), (388, 389, 421, 420), (402, 403, 435, 434), (389, 390, 422, 421), (403, 404, 436, 435), (390, 391, 423, 422), (377, 378, 410, 409), (404, 405, 437, 436), (391, 392, 424, 423), (378, 379, 411, 410), (405, 406, 438, 437), (392, 393, 425, 424), (379, 380, 412, 411), (406, 407, 439, 438), (393, 394, 426, 425), (380, 381, 413, 412), (407, 408, 440, 439), (394, 395, 427, 426), (381, 382, 414, 413), (408, 377, 409, 440), (395, 396, 428, 427), (382, 383, 415, 414), (396, 397, 429, 428), (383, 384, 416, 415), (467, 468, 500, 499), (419, 420, 452, 451), (433, 434, 466, 465), (420, 421, 453, 452), (434, 435, 467, 466), (421, 422, 454, 453), (435, 436, 468, 467), (422, 423, 455, 454), (409, 410, 442, 441), (436, 437, 469, 468), (423, 424, 456, 455), (410, 411, 443, 442), (437, 438, 470, 469), (424, 425, 457, 456), (411, 412, 444, 443), (438, 439, 471, 470), (425, 426, 458, 457), (412, 413, 445, 444), (439, 440, 472, 471), (426, 427, 459, 458), (413, 414, 446, 445), (440, 409, 441, 472), (427, 428, 460, 459), (414, 415, 447, 446), (428, 429, 461, 460), (415, 416, 448, 447), (429, 430, 462, 461), (416, 417, 449, 448), (430, 431, 463, 462), (417, 418, 450, 449), (431, 432, 464, 463), (418, 419, 451, 450), (481, 482, 514, 513), (454, 455, 487, 486), (441, 442, 474, 473), (468, 469, 501, 500), (455, 456, 488, 487), (442, 443, 475, 474), (469, 470, 502, 501), (456, 457, 489, 488), (443, 444, 476, 475), (470, 471, 503, 502), (457, 458, 490, 489), (444, 445, 477, 476), (471, 472, 504, 503), (458, 459, 491, 490), (445, 446, 478, 477), (472, 441, 473, 504), (459, 460, 492, 491), (446, 447, 479, 478), (460, 461, 493, 492), (447, 448, 480, 479), (461, 462, 494, 493), (448, 449, 481, 480), (462, 463, 495, 494), (449, 450, 482, 481), (463, 464, 496, 495), (450, 451, 483, 482), (464, 465, 497, 496), (451, 452, 484, 483), (465, 466, 498, 497), (452, 453, 485, 484), (466, 467, 499, 498), (453, 454, 486, 485), (516, 517, 549, 548), (495, 496, 528, 527), (482, 483, 515, 514), (496, 497, 529, 528), (483, 484, 516, 515), (497, 498, 530, 529), (484, 485, 517, 516), (498, 499, 531, 530), (485, 486, 518, 517), (499, 500, 532, 531), (486, 487, 519, 518), (473, 474, 506, 505), (500, 501, 533, 532), (487, 488, 520, 519), (474, 475, 507, 506), (501, 502, 534, 533), (488, 489, 521, 520), (475, 476, 508, 507), (502, 503, 535, 534), (489, 490, 522, 521), (476, 477, 509, 508), (503, 504, 536, 535), (490, 491, 523, 522), (477, 478, 510, 509), (504, 473, 505, 536), (491, 492, 524, 523), (478, 479, 511, 510), (492, 493, 525, 524), (479, 480, 512, 511), (493, 494, 526, 525), (480, 481, 513, 512), (494, 495, 527, 526), (537, 538, 539, 540, 541, 542, 543, 544, 545, 546, 547, 548, 549, 550, 551, 552, 553, 554, 555, 556, 557, 558, 559, 560, 561, 562, 563, 564, 565, 566, 567, 568), (530, 531, 563, 562), (517, 518, 550, 549), (531, 532, 564, 563), (518, 519, 551, 550), (505, 506, 538, 537), (532, 533, 565, 564), (519, 520, 552, 551), (506, 507, 539, 538), (533, 534, 566, 565), (520, 521, 553, 552), (507, 508, 540, 539), (534, 535, 567, 566), (521, 522, 554, 553), (508, 509, 541, 540), (535, 536, 568, 567), (522, 523, 555, 554), (509, 510, 542, 541), (536, 505, 537, 568), (523, 524, 556, 555), (510, 511, 543, 542), (524, 525, 557, 556), (511, 512, 544, 543), (525, 526, 558, 557), (512, 513, 545, 544), (526, 527, 559, 558), (513, 514, 546, 545), (527, 528, 560, 559), (514, 515, 547, 546), (528, 529, 561, 560), (515, 516, 548, 547), (529, 530, 562, 561)])
me_cube.polygons.foreach_set('use_smooth', [True] * 538)
me_cube.polygons.foreach_set('material_index', [0, 0, 0, 0, 0, 0, 0, 0, 0, 0, 0, 0, 0, 0, 0, 0, 0, 0, 0, 0, 0, 0, 0, 0, 0, 0, 0, 0, 0, 0, 0, 0, 0, 0, 0, 0, 0, 0, 0, 0, 0, 0, 0, 0, 0, 0, 0, 0, 0, 0, 0, 0, 0, 0, 0, 0, 0, 0, 0, 0, 0, 0, 0, 0, 0, 0, 0, 0, 0, 0, 0, 0, 0, 0, 0, 0, 0, 0, 0, 0, 0, 0, 0, 0, 0, 0, 0, 0, 0, 0, 0, 0, 0, 0, 1, 1, 1, 1, 1, 1, 1, 1, 1, 0, 0, 0, 0, 0, 0, 0, 0, 0, 0, 0, 1, 1, 1, 1, 1, 1, 1, 1, 0, 0, 0, 0, 0, 0, 0, 1, 0, 0, 0, 0, 0, 0, 0, 0, 0, 0, 0, 0, 0, 0, 0, 0, 0, 0, 0, 1, 1, 0, 0, 1, 1, 0, 0, 0, 0, 0, 0, 0, 0, 0, 0, 0, 0, 0, 0, 0, 0, 0, 0, 0, 0, 0, 0, 0, 0, 0, 0, 0, 0, 0, 0, 0, 0, 0, 0, 0, 0, 0, 0, 0, 0, 0, 0, 0, 0, 0, 0, 0, 0, 0, 0, 0, 0, 0, 0, 0, 0, 0, 0, 0, 0, 0, 0, 0, 0, 0, 0, 0, 0, 0, 0, 0, 0, 0, 0, 0, 0, 0, 0, 0, 0, 0, 0, 0, 0, 0, 0, 0, 0, 0, 0, 0, 0, 0, 0, 0, 0, 0, 0, 0, 0, 0, 0, 0, 0, 0, 0, 0, 0, 0, 0, 0, 0, 0, 0, 0, 0, 0, 0, 0, 0, 0, 0, 0, 0, 0, 0, 0, 0, 0, 0, 0, 0, 0, 0, 0, 0, 0, 0, 0, 0, 0, 0, 0, 0, 0, 0, 0, 0, 0, 0, 0, 0, 0, 0, 0, 0, 0, 0, 0, 0, 0, 0, 0, 0, 0, 0, 0, 0, 0, 0, 0, 0, 0, 0, 0, 0, 0, 0, 0, 0, 0, 0, 0, 0, 0, 0, 0, 0, 0, 0, 0, 0, 0, 0, 0, 0, 0, 0, 0, 0, 0, 0, 0, 0, 0, 0, 0, 0, 0, 0, 0, 0, 0, 0, 0, 0, 0, 0, 0, 0, 0, 0, 0, 0, 0, 0, 0, 0, 0, 0, 0, 0, 0, 0, 0, 0, 0, 0, 0, 0, 0, 0, 0, 0, 0, 0, 0, 0, 0, 0, 0, 0, 0, 0, 0, 0, 0, 0, 0, 0, 0, 0, 0, 0, 0, 0, 0, 0, 0, 0, 0, 0, 0, 0, 0, 0, 0, 0, 0, 0, 0, 0, 0, 0, 0, 0, 0, 0, 0, 0, 0, 0, 0, 0, 0, 0, 0, 0, 0, 0, 0, 0, 0, 0, 0, 0, 0, 0, 0, 0, 0, 0, 0, 0, 0, 0, 0, 0, 0, 0, 0, 0, 0, 0, 0, 0, 0, 0, 0, 0, 0, 0, 0, 0, 0, 0, 0, 0, 0, 0, 0, 0, 0, 0, 0, 0, 0, 0, 0, 0, 0, 0, 0, 0, 0, 0, 0, 0, 0, 0, 0, 0, 0, 0, 0, 0, 0, 0, 0, 0, 0, 0, 0, 0, 0, 0, 0, 0, 0, 0, 0, 0, 0])
_k = set([(160, 175), (160, 185), (161, 164), (161, 189), (162, 174), (162, 194), (163, 165), (163, 200), (169, 171), (169, 199), (170, 173), (170, 190), (171, 172), (172, 173), (174, 269), (175, 275), (176, 177), (176, 270), (177, 178), (178, 272), (179, 181), (179, 184), (180, 183), (180, 195), (181, 182), (182, 183), (184, 186), (185, 188), (186, 187), (187, 188), (189, 191), (190, 193), (191, 192), (192, 193), (194, 196), (195, 198), (196, 197), (197, 198), (199, 201), (200, 203), (201, 202), (202, 203), (204, 205), (204, 206), (205, 216), (206, 207), (207, 208), (208, 222), (210, 215), (213, 214), (214, 220), (215, 225), (216, 217), (217, 218), (218, 219), (219, 220), (221, 222), (221, 223), (223, 224), (224, 225), (226, 227), (226, 228), (227, 238), (228, 229), (229, 230), (230, 244), (231, 232), (231, 233), (232, 237), (233, 234), (234, 235), (235, 236), (236, 242), (237, 247), (238, 239), (239, 240), (240, 241), (241, 242), (243, 244), (243, 245), (245, 246), (246, 247), (253, 254), (254, 255), (255, 256), (256, 257), (263, 274), (264, 275), (265, 269), (266, 268), (269, 270), (270, 271), (271, 272), (272, 275), (276, 277), (277, 280), (278, 279), (279, 280), (281, 283), (281, 343), (283, 285), (285, 287), (287, 289), (289, 291), (291, 293), (293, 295), (295, 297), (297, 299), (299, 301), (301, 303), (303, 305), (305, 307), (307, 309), (309, 311), (311, 313), (313, 315), (315, 317), (317, 319), (319, 321), (321, 323), (323, 325), (325, 327), (327, 329), (329, 331), (331, 333), (333, 335), (335, 337), (337, 339), (339, 341), (341, 343), (345, 346), (345, 376), (346, 347), (347, 348), (348, 349), (349, 350), (350, 351), (351, 352), (352, 353), (353, 354), (354, 355), (355, 356), (356, 357), (357, 358), (358, 359), (359, 360), (360, 361), (361, 362), (362, 363), (363, 364), (364, 365), (365, 366), (366, 367), (367, 368), (368, 369), (369, 370), (370, 371), (371, 372), (372, 373), (373, 374), (374, 375), (375, 376), (377, 378), (377, 408), (378, 379), (379, 380), (380, 381), (381, 382), (382, 383), (383, 384), (384, 385), (385, 386), (386, 387), (387, 388), (388, 389), (389, 390), (390, 391), (391, 392), (392, 393), (393, 394), (394, 395), (395, 396), (396, 397), (397, 398), (398, 399), (399, 400), (400, 401), (401, 402), (402, 403), (403, 404), (404, 405), (405, 406), (406, 407), (407, 408), (473, 474), (473, 504), (474, 475), (475, 476), (476, 477), (477, 478), (478, 479), (479, 480), (480, 481), (481, 482), (482, 483), (483, 484), (484, 485), (485, 486), (486, 487), (487, 488), (488, 489), (489, 490), (490, 491), (491, 492), (492, 493), (493, 494), (494, 495), (495, 496), (496, 497), (497, 498), (498, 499), (499, 500), (500, 501), (501, 502), (502, 503), (503, 504), (505, 506), (505, 536), (506, 507), (507, 508), (508, 509), (509, 510), (510, 511), (511, 512), (512, 513), (513, 514), (514, 515), (515, 516), (516, 517), (517, 518), (518, 519), (519, 520), (520, 521), (521, 522), (522, 523), (523, 524), (524, 525), (525, 526), (526, 527), (527, 528), (528, 529), (529, 530), (530, 531), (531, 532), (532, 533), (533, 534), (534, 535), (535, 536), (537, 538), (537, 568), (538, 539), (539, 540), (540, 541), (541, 542), (542, 543), (543, 544), (544, 545), (545, 546), (546, 547), (547, 548), (548, 549), (549, 550), (550, 551), (551, 552), (552, 553), (553, 554), (554, 555), (555, 556), (556, 557), (557, 558), (558, 559), (559, 560), (560, 561), (561, 562), (562, 563), (563, 564), (564, 565), (565, 566), (566, 567), (567, 568)])
me_cube.attributes.new('sharp_edge', 'BOOLEAN', 'EDGE').data.foreach_set('value', [ (min(e.vertices), max(e.vertices)) in _k for e in me_cube.edges])
_uv = me_cube.uv_layers.new(name='UVMap')
_uv.uv.foreach_set('vector', [0.6402, 0.5, 0.6553, 0.5, 0.6553, 0.75, 0.6402, 0.75, 0.6139, 0.0, 0.625, 0.0, 0.625, 0.25, 0.6139, 0.25, 0.6139, 0.4848, 0.625, 0.4848, 0.625, 0.5, 0.6139, 0.5, 0.6139, 0.5, 0.625, 0.5, 0.625, 0.75, 0.6139, 0.75, 0.6139, 0.9848, 0.625, 0.9848, 0.625, 1.0, 0.6139, 1.0, 0.3598, 0.5, 0.375, 0.5, 0.375, 0.75, 0.3598, 0.75, 0.6139, 0.2652, 0.625, 0.2652, 0.625, 0.2803, 0.6139, 0.2803, 0.8598, 0.5, 0.875, 0.5, 0.875, 0.75, 0.8598, 0.75, 0.6139, 0.7652, 0.625, 0.7652, 0.625, 0.7803, 0.6139, 0.7803, 0.3894, 0.4697, 0.375, 0.4697, 0.375, 0.4483, 0.3894, 0.4483, 0.3894, 0.4483, 0.375, 0.4483, 0.375, 0.4347, 0.3894, 0.4347, 0.625, 0.8529, 0.6139, 0.8529, 0.6139, 0.8153, 0.625, 0.8153, 0.3894, 0.353, 0.375, 0.3529, 0.375, 0.3153, 0.3894, 0.3153, 0.3894, 0.3153, 0.375, 0.3153, 0.375, 0.3017, 0.3894, 0.3017, 0.3894, 0.3017, 0.375, 0.3017, 0.375, 0.2803, 0.3894, 0.2803, 0.3447, 0.5, 0.3447, 0.75, 0.317, 0.8083, 0.317, 0.5583, 0.317, 0.5583, 0.317, 0.8083, 0.2847, 0.9792, 0.2847, 0.7292, 0.2428, 0.819, 0.2428, 0.7438, 0.2572, 0.7438, 0.2572, 0.819, 0.625, 0.9347, 0.6139, 0.9347, 0.6139, 0.8971, 0.625, 0.8971, 0.2153, 0.7292, 0.2153, 0.9792, 0.183, 0.8083, 0.183, 0.5583, 0.183, 0.5583, 0.183, 0.8083, 0.1553, 0.75, 0.1553, 0.5, 0.3894, 0.9697, 0.375, 0.9697, 0.375, 0.9483, 0.3894, 0.9483, 0.3894, 0.9483, 0.375, 0.9483, 0.375, 0.9347, 0.3894, 0.9347, 0.3894, 0.9347, 0.375, 0.9347, 0.375, 0.8971, 0.3894, 0.8971, 0.7847, 0.7292, 0.7847, 0.9792, 0.7628, 0.8347, 0.7628, 0.7423, 0.3894, 0.8153, 0.375, 0.8153, 0.375, 0.8017, 0.3894, 0.8017, 0.3894, 0.8017, 0.375, 0.8017, 0.375, 0.7803, 0.3894, 0.7803, 0.8447, 0.5, 0.8447, 0.75, 0.817, 0.8083, 0.817, 0.5583, 0.817, 0.5583, 0.817, 0.8083, 0.7847, 0.9792, 0.7847, 0.7292, 0.625, 0.3529, 0.6139, 0.3529, 0.6139, 0.3153, 0.625, 0.3153, 0.7153, 0.7292, 0.7153, 0.9792, 0.683, 0.8083, 0.683, 0.5583, 0.683, 0.5583, 0.683, 0.8083, 0.6553, 0.75, 0.6553, 0.5, 0.1402, 0.5, 0.1553, 0.5, 0.1553, 0.75, 0.1402, 0.75, 0.625, 0.4347, 0.6139, 0.4347, 0.6139, 0.3971, 0.625, 0.3971, 0.2847, 0.7292, 0.2847, 0.9792, 0.2628, 0.8347, 0.2628, 0.7423, 0.7428, 0.819, 0.7428, 0.7438, 0.7572, 0.7438, 0.7572, 0.819, 0.7372, 0.7423, 0.7372, 0.8347, 0.7153, 0.9792, 0.7153, 0.7292, 0.2372, 0.7423, 0.2372, 0.8347, 0.2153, 0.9792, 0.2153, 0.7292, 0.3894, 0.353, 0.3894, 0.3153, 0.3894, 0.3153, 0.3894, 0.353, 0.6139, 0.3017, 0.6139, 0.3153, 0.6139, 0.3153, 0.6139, 0.3017, 0.375, 0.8625, 0.3894, 0.8625, 0.3894, 0.8875, 0.375, 0.8875, 0.625, 0.8017, 0.6139, 0.8017, 0.6139, 0.7803, 0.625, 0.7803, 0.625, 0.8153, 0.6139, 0.8153, 0.6139, 0.8017, 0.625, 0.8017, 0.6139, 0.8625, 0.625, 0.8625, 0.625, 0.8875, 0.6139, 0.8875, 0.625, 0.9483, 0.6139, 0.9483, 0.6139, 0.9347, 0.625, 0.9347, 0.625, 0.9697, 0.6139, 0.9697, 0.6139, 0.9483, 0.625, 0.9483, 0.6139, 0.3153, 0.6139, 0.3529, 0.6139, 0.3529, 0.6139, 0.3153, 0.625, 0.3017, 0.6139, 0.3017, 0.6139, 0.2803, 0.625, 0.2803, 0.625, 0.3153, 0.6139, 0.3153, 0.6139, 0.3017, 0.625, 0.3017, 0.6139, 0.3625, 0.625, 0.3625, 0.625, 0.3875, 0.6139, 0.3875, 0.625, 0.4483, 0.6139, 0.4483, 0.6139, 0.4347, 0.625, 0.4347, 0.625, 0.4697, 0.6139, 0.4697, 0.6139, 0.4483, 0.625, 0.4483, 0.6139, 0.9848, 0.3894, 0.9848, 0.3894, 0.9848, 0.6139, 0.9848, 0.3894, 0.8875, 0.3894, 0.8625, 0.3894, 0.8625, 0.3894, 0.8875, 0.3894, 0.9848, 0.6139, 0.9848, 0.6139, 1.0, 0.3894, 1.0, 0.3894, 0.5, 0.6139, 0.5, 0.6139, 0.75, 0.3894, 0.75, 0.3894, 0.4848, 0.6139, 0.4848, 0.6139, 0.5, 0.3894, 0.5, 0.3894, 0.0, 0.6139, 0.0, 0.6139, 0.25, 0.3894, 0.25, 0.375, 0.0, 0.3894, 0.0, 0.3894, 0.25, 0.375, 0.25, 0.375, 0.4848, 0.3894, 0.4848, 0.3894, 0.5, 0.375, 0.5, 0.375, 0.5, 0.3894, 0.5, 0.3894, 0.75, 0.375, 0.75, 0.375, 0.9848, 0.3894, 0.9848, 0.3894, 1.0, 0.375, 1.0, 0.375, 0.2652, 0.3894, 0.2652, 0.3894, 0.2803, 0.375, 0.2803, 0.375, 0.7652, 0.3894, 0.7652, 0.3894, 0.7803, 0.375, 0.7803, 0.3894, 0.4347, 0.375, 0.4347, 0.375, 0.3971, 0.3894, 0.397, 0.3894, 0.8529, 0.375, 0.8529, 0.375, 0.8153, 0.3894, 0.8153, 0.6139, 0.7803, 0.6139, 0.8017, 0.6139, 0.8017, 0.6139, 0.7803, 0.3894, 0.9347, 0.3894, 0.8971, 0.3894, 0.8971, 0.3894, 0.9347, 0.3894, 0.3875, 0.3894, 0.3625, 0.3894, 0.3625, 0.3894, 0.3875, 0.3894, 0.9697, 0.3894, 0.9483, 0.3894, 0.9483, 0.3894, 0.9697, 0.3894, 0.7803, 0.3894, 0.7652, 0.3894, 0.7652, 0.3894, 0.7803, 0.3894, 0.9483, 0.3894, 0.9347, 0.3894, 0.9347, 0.3894, 0.9483, 0.3894, 0.4347, 0.3894, 0.397, 0.3894, 0.397, 0.3894, 0.4347, 0.6139, 0.2803, 0.6139, 0.3017, 0.6139, 0.3017, 0.6139, 0.2803, 0.6139, 0.3971, 0.6139, 0.4347, 0.6139, 0.4347, 0.6139, 0.3971, 0.6139, 0.8625, 0.6139, 0.8875, 0.6139, 0.8875, 0.6139, 0.8625, 0.3894, 0.4848, 0.3894, 0.4697, 0.3894, 0.4697, 0.3894, 0.4848, 0.6139, 0.2652, 0.6139, 0.2803, 0.6139, 0.2803, 0.6139, 0.2652, 0.375, 0.25, 0.3894, 0.25, 0.3894, 0.2652, 0.375, 0.2652, 0.375, 0.9697, 0.3894, 0.9697, 0.3894, 0.9848, 0.375, 0.9848, 0.6139, 0.8153, 0.6139, 0.8529, 0.6139, 0.8529, 0.6139, 0.8153, 0.3894, 0.25, 0.6139, 0.25, 0.6139, 0.2652, 0.3894, 0.2652, 0.125, 0.5, 0.1402, 0.5, 0.1402, 0.75, 0.125, 0.75, 0.8447, 0.5, 0.8598, 0.5, 0.8598, 0.75, 0.8447, 0.75, 0.6139, 0.25, 0.625, 0.25, 0.625, 0.2652, 0.6139, 0.2652, 0.6139, 0.9697, 0.625, 0.9697, 0.625, 0.9848, 0.6139, 0.9848, 0.375, 0.75, 0.3894, 0.75, 0.3894, 0.7652, 0.375, 0.7652, 0.375, 0.4697, 0.3894, 0.4697, 0.3894, 0.4848, 0.375, 0.4848, 0.3894, 0.4697, 0.3894, 0.4483, 0.3894, 0.4483, 0.3894, 0.4697, 0.3894, 0.75, 0.6139, 0.75, 0.6139, 0.7652, 0.3894, 0.7652, 0.6139, 0.75, 0.625, 0.75, 0.625, 0.7652, 0.6139, 0.7652, 0.3447, 0.5, 0.3598, 0.5, 0.3598, 0.75, 0.3447, 0.75, 0.6139, 0.4697, 0.625, 0.4697, 0.625, 0.4848, 0.6139, 0.4848, 0.625, 0.5, 0.6402, 0.5, 0.6402, 0.75, 0.625, 0.75, 0.9808, 0.6538, 0.2505, 0.6538, 0.2526, 0.558, 0.9828, 0.558, 0.3427, 0.02017, 0.9053, 0.01096, 0.9394, 0.06756, 0.2954, 0.08599, 0.9779, 0.5581, 0.2477, 0.5581, 0.2457, 0.6538, 0.9759, 0.6538, 0.9726, 0.2087, 0.2652, 0.2087, 0.2954, 0.08599, 0.9394, 0.06756, 0.9808, 0.3502, 0.2505, 0.3502, 0.2652, 0.2087, 0.9726, 0.2087, 0.2528, 0.4703, 0.983, 0.4703, 0.983, 0.5337, 0.2528, 0.5337, 0.9726, 0.7953, 0.2652, 0.7953, 0.2505, 0.6538, 0.9808, 0.6538, 0.9394, 0.9364, 0.2954, 0.918, 0.2652, 0.7953, 0.9726, 0.7953, 0.2954, 0.918, 0.9394, 0.9364, 0.9053, 0.993, 0.3427, 0.9838, 0.3894, 0.3017, 0.3894, 0.2803, 0.3894, 0.2803, 0.3894, 0.3017, 0.6139, 0.3625, 0.6139, 0.3875, 0.6139, 0.3875, 0.6139, 0.3625, 0.3894, 0.3153, 0.3894, 0.3017, 0.3894, 0.3017, 0.3894, 0.3153, 0.3894, 0.2652, 0.6139, 0.2652, 0.6139, 0.2652, 0.3894, 0.2652, 0.6139, 0.4848, 0.3894, 0.4848, 0.3894, 0.4848, 0.6139, 0.4848, 0.6139, 0.4347, 0.6139, 0.4483, 0.6139, 0.4483, 0.6139, 0.4347, 0.3894, 0.8529, 0.3894, 0.8153, 0.3894, 0.8153, 0.3894, 0.8529, 0.6139, 0.4483, 0.6139, 0.4697, 0.6139, 0.4697, 0.6139, 0.4483, 0.3894, 0.4483, 0.3894, 0.4347, 0.3894, 0.4347, 0.3894, 0.4483, 0.6139, 0.4697, 0.6139, 0.4848, 0.6139, 0.4848, 0.6139, 0.4697, 0.3894, 0.2803, 0.3894, 0.2652, 0.3894, 0.2652, 0.3894, 0.2803, 0.9759, 0.3502, 0.2457, 0.3502, 0.2477, 0.4459, 0.9779, 0.4459, 0.3417, 0.9362, 0.9076, 0.9464, 0.9415, 0.8905, 0.291, 0.8703, 0.9677, 0.794, 0.2604, 0.7679, 0.291, 0.8703, 0.9415, 0.8905, 0.9759, 0.6538, 0.2457, 0.6538, 0.2604, 0.7679, 0.9677, 0.794, 0.2479, 0.5337, 0.9781, 0.5337, 0.9781, 0.4703, 0.2479, 0.4703, 0.9677, 0.21, 0.2604, 0.2361, 0.2457, 0.3502, 0.9759, 0.3502, 0.9415, 0.1134, 0.291, 0.1337, 0.2604, 0.2361, 0.9677, 0.21, 0.291, 0.1337, 0.9415, 0.1134, 0.9076, 0.05759, 0.3417, 0.06772, 0.6139, 0.8017, 0.6139, 0.8153, 0.6139, 0.8153, 0.6139, 0.8017, 0.3894, 0.8017, 0.3894, 0.7803, 0.3894, 0.7803, 0.3894, 0.8017, 0.6139, 0.8971, 0.6139, 0.9347, 0.6139, 0.9347, 0.6139, 0.8971, 0.3894, 0.7652, 0.6139, 0.7652, 0.6139, 0.7652, 0.3894, 0.7652, 0.3894, 0.8153, 0.3894, 0.8017, 0.3894, 0.8017, 0.3894, 0.8153, 0.6139, 0.9697, 0.6139, 0.9848, 0.6139, 0.9848, 0.6139, 0.9697, 0.6139, 0.9347, 0.6139, 0.9483, 0.6139, 0.9483, 0.6139, 0.9347, 0.9828, 0.4459, 0.2526, 0.4459, 0.2505, 0.3502, 0.9808, 0.3502, 0.6139, 0.7652, 0.6139, 0.7803, 0.6139, 0.7803, 0.6139, 0.7652, 0.3894, 0.9848, 0.3894, 0.9697, 0.3894, 0.9697, 0.3894, 0.9848, 0.6139, 0.9483, 0.6139, 0.9697, 0.6139, 0.9697, 0.6139, 0.9483, 0.6139, 0.3529, 0.625, 0.3529, 0.625, 0.3625, 0.6139, 0.3625, 0.3894, 0.397, 0.375, 0.3971, 0.375, 0.3875, 0.3894, 0.3875, 0.2372, 0.8347, 0.2372, 0.7423, 0.2428, 0.7438, 0.2428, 0.819, 0.2628, 0.7423, 0.2628, 0.8347, 0.2572, 0.819, 0.2572, 0.7438, 0.6139, 0.8529, 0.625, 0.8529, 0.625, 0.8625, 0.6139, 0.8625, 0.3894, 0.8971, 0.375, 0.8971, 0.375, 0.8875, 0.3894, 0.8875, 0.7372, 0.8347, 0.7372, 0.7423, 0.7428, 0.7438, 0.7428, 0.819, 0.7628, 0.7423, 0.7628, 0.8347, 0.7572, 0.819, 0.7572, 0.7438, 0.6139, 0.3529, 0.6139, 0.3529, 0.6139, 0.3625, 0.6139, 0.3625, 0.6139, 0.3875, 0.6139, 0.3875, 0.6139, 0.3971, 0.6139, 0.3971, 0.625, 0.3971, 0.6139, 0.3971, 0.6139, 0.3875, 0.625, 0.3875, 0.625, 0.8971, 0.6139, 0.8971, 0.6139, 0.8875, 0.625, 0.8875, 0.6139, 0.8529, 0.6139, 0.8529, 0.6139, 0.8625, 0.6139, 0.8625, 0.6139, 0.8971, 0.6139, 0.8971, 0.6139, 0.8875, 0.6139, 0.8875, 0.375, 0.3529, 0.3894, 0.353, 0.3894, 0.3625, 0.375, 0.3625, 0.375, 0.8529, 0.3894, 0.8529, 0.3894, 0.8625, 0.375, 0.8625, 0.2526, 0.4459, 0.9828, 0.4459, 0.983, 0.4703, 0.2528, 0.4703, 0.9828, 0.558, 0.2526, 0.558, 0.2528, 0.5337, 0.983, 0.5337, 0.3894, 0.353, 0.3894, 0.353, 0.3894, 0.3625, 0.3894, 0.3625, 0.3894, 0.397, 0.3894, 0.397, 0.3894, 0.3875, 0.3894, 0.3875, 0.2477, 0.5581, 0.9779, 0.5581, 0.9781, 0.5337, 0.2479, 0.5337, 0.9779, 0.4459, 0.2477, 0.4459, 0.2479, 0.4703, 0.9781, 0.4703, 0.3894, 0.8529, 0.3894, 0.8529, 0.3894, 0.8625, 0.3894, 0.8625, 0.3894, 0.8971, 0.3894, 0.8971, 0.3894, 0.8875, 0.3894, 0.8875, 0.375, 0.3625, 0.3894, 0.3625, 0.3894, 0.3875, 0.375, 0.3875, 0.7982, 0.5, 0.8518, 0.5, 0.8515, 0.75, 0.7977, 0.75, 0.375, 0.5, 0.3066, 0.5, 0.3066, 0.5, 0.375, 0.5, 0.375, 0.75, 0.6232, 0.7646, 0.375, 0.8133, 0.2806, 0.5313, 0.3066, 0.5, 0.3066, 0.5, 0.2806, 0.5313, 0.6482, 0.5, 0.7018, 0.5, 0.7023, 0.75, 0.6485, 0.75, 0.75, 0.5612, 0.7171, 0.5011, 0.7171, 0.5011, 0.75, 0.5612, 0.375, 0.0, 0.5973, 0.0, 0.5973, 0.25, 0.375, 0.25, 0.375, 0.0, 0.375, 0.25, 0.375, 0.25, 0.375, 0.0, 0.7982, 0.5, 0.7977, 0.75, 0.7826, 0.7511, 0.7829, 0.5011, 0.7829, 0.5011, 0.7826, 0.7511, 0.75, 0.75, 0.75, 0.5612, 0.75, 0.5612, 0.75, 0.75, 0.7174, 0.7511, 0.7171, 0.5011, 0.7171, 0.5011, 0.7174, 0.7511, 0.7023, 0.75, 0.7018, 0.5, 0.3751, 0.9157, 0.375, 0.9367, 0.375, 0.9367, 0.3751, 0.9157, 0.2806, 0.5313, 0.2834, 0.7842, 0.25, 0.75, 0.25, 0.6206, 0.25, 0.6206, 0.25, 0.75, 0.2166, 0.7842, 0.2194, 0.5313, 0.25, 0.75, 0.2834, 0.7842, 0.2834, 0.7842, 0.25, 0.75, 0.375, 0.8133, 0.375, 0.8133, 0.375, 0.8133, 0.375, 0.8133, 0.3756, 0.875, 0.3751, 0.9157, 0.3751, 0.9157, 0.3756, 0.875, 0.4761, 0.8189, 0.4758, 0.8379, 0.4758, 0.8379, 0.4761, 0.8189, 0.375, 0.9367, 0.375, 1.0, 0.375, 1.0, 0.375, 0.9367, 0.5973, 0.25, 0.6099, 0.2539, 0.6099, 0.2539, 0.5973, 0.25, 0.1934, 0.5, 0.125, 0.5, 0.125, 0.5, 0.1934, 0.5, 0.7018, 0.5, 0.6482, 0.5, 0.6482, 0.5, 0.7018, 0.5, 0.3066, 0.5, 0.2806, 0.5313, 0.2806, 0.5313, 0.3066, 0.5, 0.375, 0.5, 0.5973, 0.5, 0.5973, 0.75, 0.375, 0.75, 0.8515, 0.75, 0.8518, 0.5, 0.8624, 0.4966, 0.8622, 0.7454, 0.8622, 0.7454, 0.8624, 0.4966, 0.875, 0.5, 0.875, 0.7319, 0.625, 0.01806, 0.625, 0.25, 0.6099, 0.2539, 0.6099, 0.005022, 0.6099, 0.005022, 0.6099, 0.2539, 0.5973, 0.25, 0.5973, 0.0, 0.6482, 0.5, 0.6485, 0.75, 0.6378, 0.7454, 0.6376, 0.4966, 0.6376, 0.4966, 0.6378, 0.7454, 0.625, 0.7319, 0.625, 0.5, 0.625, 0.5, 0.625, 0.7319, 0.6099, 0.745, 0.6099, 0.4961, 0.6099, 0.4961, 0.6099, 0.745, 0.5973, 0.75, 0.5973, 0.5, 0.375, 0.9367, 0.6232, 0.9854, 0.375, 1.0, 0.6099, 0.4961, 0.5973, 0.5, 0.5973, 0.5, 0.6099, 0.4961, 0.2194, 0.5313, 0.1934, 0.5, 0.1934, 0.5, 0.2194, 0.5313, 0.375, 0.5, 0.3066, 0.5, 0.3066, 0.5, 0.375, 0.5, 0.625, 0.5, 0.6099, 0.4961, 0.6099, 0.4961, 0.625, 0.5, 0.25, 0.6206, 0.2194, 0.5313, 0.2194, 0.5313, 0.25, 0.6206, 0.1934, 0.5, 0.125, 0.5, 0.125, 0.5, 0.1934, 0.5, 0.7982, 0.5, 0.7829, 0.5011, 0.7829, 0.5011, 0.7982, 0.5, 0.875, 0.5, 0.8624, 0.4966, 0.8624, 0.4966, 0.875, 0.5, 0.625, 0.5, 0.6099, 0.4961, 0.6099, 0.4961, 0.625, 0.5, 0.2194, 0.5313, 0.1934, 0.5, 0.1934, 0.5, 0.2194, 0.5313, 0.6482, 0.5, 0.6376, 0.4966, 0.6376, 0.4966, 0.6482, 0.5, 0.375, 0.25, 0.5973, 0.25, 0.5973, 0.25, 0.375, 0.25, 0.2806, 0.5313, 0.25, 0.6206, 0.25, 0.6206, 0.2806, 0.5313, 0.8518, 0.5, 0.7982, 0.5, 0.7982, 0.5, 0.8518, 0.5, 0.7171, 0.5011, 0.7018, 0.5, 0.7018, 0.5, 0.7171, 0.5011, 0.5973, 0.5, 0.375, 0.5, 0.375, 0.5, 0.5973, 0.5, 0.6099, 0.2539, 0.625, 0.25, 0.625, 0.25, 0.6099, 0.2539, 0.6099, 0.4961, 0.5973, 0.5, 0.5973, 0.5, 0.6099, 0.4961, 0.7829, 0.5011, 0.75, 0.5612, 0.75, 0.5612, 0.7829, 0.5011, 0.8624, 0.4966, 0.8518, 0.5, 0.8518, 0.5, 0.8624, 0.4966, 0.6376, 0.4966, 0.625, 0.5, 0.625, 0.5, 0.6376, 0.4966, 0.25, 0.6206, 0.2194, 0.5313, 0.2194, 0.5313, 0.25, 0.6206, 0.375, 0.4316, 0.625, 0.4232, 0.625, 0.4768, 0.6233, 0.4856, 0.6183, 0.4931, 0.6084, 0.4982, 0.5973, 0.5, 0.375, 0.5, 0.375, 0.25, 0.5973, 0.25, 0.6084, 0.2518, 0.6183, 0.2569, 0.6233, 0.2644, 0.625, 0.2732, 0.625, 0.3268, 0.375, 0.3184, 0.625, 0.4232, 0.375, 0.4316, 0.375, 0.4121, 0.6238, 0.4068, 0.6238, 0.4068, 0.375, 0.4121, 0.375, 0.375, 0.6038, 0.375, 0.6038, 0.375, 0.375, 0.375, 0.375, 0.3379, 0.6238, 0.3432, 0.6238, 0.3432, 0.375, 0.3379, 0.375, 0.3184, 0.625, 0.3268, 0.7982, 0.5, 0.7829, 0.5011, 0.7829, 0.5011, 0.7982, 0.5, 0.8624, 0.4966, 0.8518, 0.5, 0.8518, 0.5, 0.8624, 0.4966, 0.375, 0.25, 0.5973, 0.25, 0.5973, 0.25, 0.375, 0.25, 0.7829, 0.5011, 0.75, 0.5612, 0.75, 0.5612, 0.7829, 0.5011, 0.875, 0.5, 0.8624, 0.4966, 0.8624, 0.4966, 0.875, 0.5, 0.8518, 0.5, 0.7982, 0.5, 0.7982, 0.5, 0.8518, 0.5, 0.75, 0.5612, 0.7171, 0.5011, 0.7171, 0.5011, 0.75, 0.5612, 0.6099, 0.2539, 0.625, 0.25, 0.625, 0.25, 0.6099, 0.2539, 0.5973, 0.5, 0.375, 0.5, 0.375, 0.5, 0.5973, 0.5, 0.7171, 0.5011, 0.7018, 0.5, 0.7018, 0.5, 0.7171, 0.5011, 0.5973, 0.25, 0.6099, 0.2539, 0.6099, 0.2539, 0.5973, 0.25, 0.7018, 0.5, 0.6482, 0.5, 0.6482, 0.5, 0.7018, 0.5, 0.3066, 0.5, 0.2806, 0.5313, 0.2806, 0.5313, 0.3066, 0.5, 0.6482, 0.5, 0.6376, 0.4966, 0.6376, 0.4966, 0.6482, 0.5, 0.2806, 0.5313, 0.25, 0.6206, 0.25, 0.6206, 0.2806, 0.5313, 0.6376, 0.4966, 0.625, 0.5, 0.625, 0.5, 0.6376, 0.4966, 0.6241, 0.8431, 0.4758, 0.8379, 0.4761, 0.8189, 0.625, 0.8273, 0.6052, 0.875, 0.4685, 0.875, 0.4758, 0.8379, 0.6241, 0.8431, 0.6241, 0.9069, 0.4758, 0.9121, 0.4685, 0.875, 0.6052, 0.875, 0.625, 0.9227, 0.4761, 0.9311, 0.4758, 0.9121, 0.6241, 0.9069, 0.4761, 0.9311, 0.375, 0.9367, 0.3751, 0.9157, 0.4758, 0.9121, 0.4758, 0.9121, 0.3751, 0.9157, 0.3756, 0.875, 0.4685, 0.875, 0.4685, 0.875, 0.3756, 0.875, 0.3751, 0.8343, 0.4758, 0.8379, 0.4758, 0.8379, 0.3751, 0.8343, 0.375, 0.8133, 0.4761, 0.8189, 0.4758, 0.8379, 0.4685, 0.875, 0.4685, 0.875, 0.4758, 0.8379, 0.3751, 0.8343, 0.3756, 0.875, 0.3756, 0.875, 0.3751, 0.8343, 0.4761, 0.9311, 0.375, 0.9367, 0.375, 0.9367, 0.4761, 0.9311, 0.4685, 0.875, 0.4758, 0.9121, 0.4758, 0.9121, 0.4685, 0.875, 0.375, 0.8133, 0.4761, 0.8189, 0.4761, 0.8189, 0.375, 0.8133, 0.4758, 0.9121, 0.4761, 0.9311, 0.4761, 0.9311, 0.4758, 0.9121, 0.375, 0.75, 0.5973, 0.75, 0.6232, 0.7646, 0.5973, 0.75, 0.6083, 0.7519, 0.6179, 0.7572, 0.6232, 0.7646, 0.5973, 0.75, 0.6179, 0.7572, 0.6232, 0.7646, 0.625, 0.7735, 0.4761, 0.8189, 0.625, 0.7735, 0.625, 0.8273, 0.4761, 0.8189, 0.4761, 0.8189, 0.375, 0.8133, 0.6232, 0.7646, 0.375, 0.9367, 0.4761, 0.9311, 0.6232, 0.9854, 0.4761, 0.9311, 0.625, 0.9227, 0.625, 0.9765, 0.6232, 0.9854, 0.4761, 0.9311, 0.625, 0.9765, 0.6232, 0.9854, 0.6179, 0.9928, 0.5973, 1.0, 0.6179, 0.9928, 0.6083, 0.9981, 0.5973, 1.0, 0.5973, 1.0, 0.375, 1.0, 0.6232, 0.9854, 0.125, 0.5, 0.1934, 0.5, 0.1883, 0.75, 0.125, 0.75, 0.3066, 0.5, 0.375, 0.5, 0.375, 0.75, 0.3117, 0.75, 0.3066, 0.5, 0.3117, 0.75, 0.2834, 0.7842, 0.2806, 0.5313, 0.2194, 0.5313, 0.2166, 0.7842, 0.1883, 0.75, 0.1934, 0.5, 0.25, 0.75, 0.2834, 0.7842, 0.2834, 0.7842, 0.25, 0.75, 0.2166, 0.7842, 0.25, 0.75, 0.25, 0.75, 0.2166, 0.7842, 0.1883, 0.75, 0.2166, 0.7842, 0.2166, 0.7842, 0.1883, 0.75, 0.2834, 0.7842, 0.3117, 0.75, 0.3117, 0.75, 0.2834, 0.7842, 0.2166, 0.7842, 0.25, 0.75, 0.25, 0.75, 0.2166, 0.7842, 0.125, 0.5, 0.1934, 0.5, 0.1934, 0.5, 0.125, 0.5, 0.375, 0.5, 0.375, 0.75, 0.375, 0.75, 0.375, 0.5, 0.2194, 0.5313, 0.2166, 0.7842, 0.2166, 0.7842, 0.2194, 0.5313, 0.3066, 0.5, 0.375, 0.5, 0.375, 0.5, 0.3066, 0.5, 0.375, 0.8133, 0.3751, 0.8343, 0.3751, 0.8343, 0.375, 0.8133, 0.1934, 0.5, 0.2194, 0.5313, 0.2194, 0.5313, 0.1934, 0.5, 0.375, 0.75, 0.375, 0.8133, 0.375, 0.8133, 0.375, 0.75, 0.375, 0.9367, 0.375, 0.9367, 0.375, 0.9367, 0.375, 0.9367, 0.2834, 0.7842, 0.2806, 0.5313, 0.2806, 0.5313, 0.2834, 0.7842, 1.0, 0.5, 1.0, 1.0, 0.9688, 1.0, 0.9688, 0.5, 0.9688, 0.5, 0.9688, 1.0, 0.9375, 1.0, 0.9375, 0.5, 0.9375, 0.5, 0.9375, 1.0, 0.9062, 1.0, 0.9062, 0.5, 0.9062, 0.5, 0.9062, 1.0, 0.875, 1.0, 0.875, 0.5, 0.875, 0.5, 0.875, 1.0, 0.8438, 1.0, 0.8438, 0.5, 0.8438, 0.5, 0.8438, 1.0, 0.8125, 1.0, 0.8125, 0.5, 0.8125, 0.5, 0.8125, 1.0, 0.7812, 1.0, 0.7812, 0.5, 0.7812, 0.5, 0.7812, 1.0, 0.75, 1.0, 0.75, 0.5, 0.75, 0.5, 0.75, 1.0, 0.7188, 1.0, 0.7188, 0.5, 0.7188, 0.5, 0.7188, 1.0, 0.6875, 1.0, 0.6875, 0.5, 0.6875, 0.5, 0.6875, 1.0, 0.6562, 1.0, 0.6562, 0.5, 0.6562, 0.5, 0.6562, 1.0, 0.625, 1.0, 0.625, 0.5, 0.625, 0.5, 0.625, 1.0, 0.5938, 1.0, 0.5938, 0.5, 0.5938, 0.5, 0.5938, 1.0, 0.5625, 1.0, 0.5625, 0.5, 0.5625, 0.5, 0.5625, 1.0, 0.5312, 1.0, 0.5312, 0.5, 0.5312, 0.5, 0.5312, 1.0, 0.5, 1.0, 0.5, 0.5, 0.5, 0.5, 0.5, 1.0, 0.4688, 1.0, 0.4688, 0.5, 0.4688, 0.5, 0.4688, 1.0, 0.4375, 1.0, 0.4375, 0.5, 0.4375, 0.5, 0.4375, 1.0, 0.4062, 1.0, 0.4062, 0.5, 0.4062, 0.5, 0.4062, 1.0, 0.375, 1.0, 0.375, 0.5, 0.375, 0.5, 0.375, 1.0, 0.3438, 1.0, 0.3438, 0.5, 0.3438, 0.5, 0.3438, 1.0, 0.3125, 1.0, 0.3125, 0.5, 0.3125, 0.5, 0.3125, 1.0, 0.2812, 1.0, 0.2812, 0.5, 0.2812, 0.5, 0.2812, 1.0, 0.25, 1.0, 0.25, 0.5, 0.25, 0.5, 0.25, 1.0, 0.2188, 1.0, 0.2188, 0.5, 0.2188, 0.5, 0.2188, 1.0, 0.1875, 1.0, 0.1875, 0.5, 0.1875, 0.5, 0.1875, 1.0, 0.1562, 1.0, 0.1562, 0.5, 0.1562, 0.5, 0.1562, 1.0, 0.125, 1.0, 0.125, 0.5, 0.125, 0.5, 0.125, 1.0, 0.09375, 1.0, 0.09375, 0.5, 0.09375, 0.5, 0.09375, 1.0, 0.0625, 1.0, 0.0625, 0.5, 0.2968, 0.4854, 0.25, 0.49, 0.2032, 0.4854, 0.1582, 0.4717, 0.1167, 0.4496, 0.08029, 0.4197, 0.05045, 0.3833, 0.02827, 0.3418, 0.01461, 0.2968, 0.01, 0.25, 0.01461, 0.2032, 0.02827, 0.1582, 0.05045, 0.1167, 0.08029, 0.08029, 0.1167, 0.05045, 0.1582, 0.02827, 0.2032, 0.01461, 0.25, 0.01, 0.2968, 0.01461, 0.3418, 0.02827, 0.3833, 0.05045, 0.4197, 0.08029, 0.4496, 0.1167, 0.4717, 0.1582, 0.4854, 0.2032, 0.49, 0.25, 0.4854, 0.2968, 0.4717, 0.3418, 0.4496, 0.3833, 0.4197, 0.4197, 0.3833, 0.4496, 0.3418, 0.4717, 0.0625, 0.5, 0.0625, 1.0, 0.03125, 1.0, 0.03125, 0.5, 0.03125, 0.5, 0.03125, 1.0, 0.0, 1.0, 0.0, 0.5, 0.8125, 0.5, 0.7812, 0.5, 0.7812, 0.5, 0.8125, 0.5, 0.4688, 0.5, 0.4375, 0.5, 0.4375, 0.5, 0.4688, 0.5, 0.5312, 0.5, 0.5, 0.5, 0.5, 0.5, 0.5312, 0.5, 0.25, 0.5, 0.2188, 0.5, 0.2188, 0.5, 0.25, 0.5, 0.9375, 0.5, 0.9062, 0.5, 0.9062, 0.5, 0.9375, 0.5, 0.6562, 0.5, 0.625, 0.5, 0.625, 0.5, 0.6562, 0.5, 0.375, 0.5, 0.3438, 0.5, 0.3438, 0.5, 0.375, 0.5, 0.09375, 0.5, 0.0625, 0.5, 0.0625, 0.5, 0.09375, 0.5, 0.7812, 0.5, 0.75, 0.5, 0.75, 0.5, 0.7812, 0.5, 0.5, 0.5, 0.4688, 0.5, 0.4688, 0.5, 0.5, 0.5, 0.2188, 0.5, 0.1875, 0.5, 0.1875, 0.5, 0.2188, 0.5, 0.9062, 0.5, 0.875, 0.5, 0.875, 0.5, 0.9062, 0.5, 0.625, 0.5, 0.5938, 0.5, 0.5938, 0.5, 0.625, 0.5, 0.3438, 0.5, 0.3125, 0.5, 0.3125, 0.5, 0.3438, 0.5, 0.0625, 0.5, 0.03125, 0.5, 0.03125, 0.5, 0.0625, 0.5, 0.75, 0.5, 0.7188, 0.5, 0.7188, 0.5, 0.75, 0.5, 0.4688, 0.5, 0.4375, 0.5, 0.4375, 0.5, 0.4688, 0.5, 0.1875, 0.5, 0.1562, 0.5, 0.1562, 0.5, 0.1875, 0.5, 0.875, 0.5, 0.8438, 0.5, 0.8438, 0.5, 0.875, 0.5, 0.5938, 0.5, 0.5625, 0.5, 0.5625, 0.5, 0.5938, 0.5, 0.3125, 0.5, 0.2812, 0.5, 0.2812, 0.5, 0.3125, 0.5, 1.0, 0.5, 0.9688, 0.5, 0.9688, 0.5, 1.0, 0.5, 0.03125, 0.5, 0.0, 0.5, 0.0, 0.5, 0.03125, 0.5, 0.7188, 0.5, 0.6875, 0.5, 0.6875, 0.5, 0.7188, 0.5, 0.4375, 0.5, 0.4062, 0.5, 0.4062, 0.5, 0.4375, 0.5, 0.1562, 0.5, 0.125, 0.5, 0.125, 0.5, 0.1562, 0.5, 0.8438, 0.5, 0.8125, 0.5, 0.8125, 0.5, 0.8438, 0.5, 0.5625, 0.5, 0.5312, 0.5, 0.5312, 0.5, 0.5625, 0.5, 0.2812, 0.5, 0.25, 0.5, 0.25, 0.5, 0.2812, 0.5, 0.9688, 0.5, 0.9375, 0.5, 0.9375, 0.5, 0.9688, 0.5, 0.6875, 0.5, 0.6562, 0.5, 0.6562, 0.5, 0.6875, 0.5, 0.4062, 0.5, 0.375, 0.5, 0.375, 0.5, 0.4062, 0.5, 0.125, 0.5, 0.09375, 0.5, 0.09375, 0.5, 0.125, 0.5, 0.375, 0.5, 0.3438, 0.5, 0.3438, 0.5, 0.375, 0.5, 0.875, 0.5, 0.8438, 0.5, 0.8438, 0.5, 0.875, 0.5, 0.03125, 0.5, 0.0, 0.5, 0.0, 0.5, 0.03125, 0.5, 0.4375, 0.5, 0.4062, 0.5, 0.4062, 0.5, 0.4375, 0.5, 0.8438, 0.5, 0.8125, 0.5, 0.8125, 0.5, 0.8438, 0.5, 0.4062, 0.5, 0.375, 0.5, 0.375, 0.5, 0.4062, 0.5, 0.8125, 0.5, 0.7812, 0.5, 0.7812, 0.5, 0.8125, 0.5, 0.375, 0.5, 0.3438, 0.5, 0.3438, 0.5, 0.375, 0.5, 0.7812, 0.5, 0.75, 0.5, 0.75, 0.5, 0.7812, 0.5, 0.3438, 0.5, 0.3125, 0.5, 0.3125, 0.5, 0.3438, 0.5, 0.75, 0.5, 0.7188, 0.5, 0.7188, 0.5, 0.75, 0.5, 0.3125, 0.5, 0.2812, 0.5, 0.2812, 0.5, 0.3125, 0.5, 0.7188, 0.5, 0.6875, 0.5, 0.6875, 0.5, 0.7188, 0.5, 0.2812, 0.5, 0.25, 0.5, 0.25, 0.5, 0.2812, 0.5, 0.6875, 0.5, 0.6562, 0.5, 0.6562, 0.5, 0.6875, 0.5, 0.25, 0.5, 0.2188, 0.5, 0.2188, 0.5, 0.25, 0.5, 0.6562, 0.5, 0.625, 0.5, 0.625, 0.5, 0.6562, 0.5, 0.2188, 0.5, 0.1875, 0.5, 0.1875, 0.5, 0.2188, 0.5, 0.625, 0.5, 0.5938, 0.5, 0.5938, 0.5, 0.625, 0.5, 0.1875, 0.5, 0.1562, 0.5, 0.1562, 0.5, 0.1875, 0.5, 0.5938, 0.5, 0.5625, 0.5, 0.5625, 0.5, 0.5938, 0.5, 1.0, 0.5, 0.9688, 0.5, 0.9688, 0.5, 1.0, 0.5, 0.1562, 0.5, 0.125, 0.5, 0.125, 0.5, 0.1562, 0.5, 0.5625, 0.5, 0.5312, 0.5, 0.5312, 0.5, 0.5625, 0.5, 0.9688, 0.5, 0.9375, 0.5, 0.9375, 0.5, 0.9688, 0.5, 0.125, 0.5, 0.09375, 0.5, 0.09375, 0.5, 0.125, 0.5, 0.5312, 0.5, 0.5, 0.5, 0.5, 0.5, 0.5312, 0.5, 0.9375, 0.5, 0.9062, 0.5, 0.9062, 0.5, 0.9375, 0.5, 0.09375, 0.5, 0.0625, 0.5, 0.0625, 0.5, 0.09375, 0.5, 0.5, 0.5, 0.4688, 0.5, 0.4688, 0.5, 0.5, 0.5, 0.9062, 0.5, 0.875, 0.5, 0.875, 0.5, 0.9062, 0.5, 0.0625, 0.5, 0.03125, 0.5, 0.03125, 0.5, 0.0625, 0.5, 0.2812, 0.5, 0.25, 0.5, 0.25, 0.5, 0.2812, 0.5, 0.7812, 0.5, 0.75, 0.5, 0.75, 0.5, 0.7812, 0.5, 0.3438, 0.5, 0.3125, 0.5, 0.3125, 0.5, 0.3438, 0.5, 0.75, 0.5, 0.7188, 0.5, 0.7188, 0.5, 0.75, 0.5, 0.3125, 0.5, 0.2812, 0.5, 0.2812, 0.5, 0.3125, 0.5, 0.7188, 0.5, 0.6875, 0.5, 0.6875, 0.5, 0.7188, 0.5, 0.2812, 0.5, 0.25, 0.5, 0.25, 0.5, 0.2812, 0.5, 0.6875, 0.5, 0.6562, 0.5, 0.6562, 0.5, 0.6875, 0.5, 0.25, 0.5, 0.2188, 0.5, 0.2188, 0.5, 0.25, 0.5, 0.6562, 0.5, 0.625, 0.5, 0.625, 0.5, 0.6562, 0.5, 0.2188, 0.5, 0.1875, 0.5, 0.1875, 0.5, 0.2188, 0.5, 0.625, 0.5, 0.5938, 0.5, 0.5938, 0.5, 0.625, 0.5, 0.1875, 0.5, 0.1562, 0.5, 0.1562, 0.5, 0.1875, 0.5, 0.5938, 0.5, 0.5625, 0.5, 0.5625, 0.5, 0.5938, 0.5, 1.0, 0.5, 0.9688, 0.5, 0.9688, 0.5, 1.0, 0.5, 0.1562, 0.5, 0.125, 0.5, 0.125, 0.5, 0.1562, 0.5, 0.5625, 0.5, 0.5312, 0.5, 0.5312, 0.5, 0.5625, 0.5, 0.9688, 0.5, 0.9375, 0.5, 0.9375, 0.5, 0.9688, 0.5, 0.125, 0.5, 0.09375, 0.5, 0.09375, 0.5, 0.125, 0.5, 0.5312, 0.5, 0.5, 0.5, 0.5, 0.5, 0.5312, 0.5, 0.9375, 0.5, 0.9062, 0.5, 0.9062, 0.5, 0.9375, 0.5, 0.09375, 0.5, 0.0625, 0.5, 0.0625, 0.5, 0.09375, 0.5, 0.5, 0.5, 0.4688, 0.5, 0.4688, 0.5, 0.5, 0.5, 0.9062, 0.5, 0.875, 0.5, 0.875, 0.5, 0.9062, 0.5, 0.0625, 0.5, 0.03125, 0.5, 0.03125, 0.5, 0.0625, 0.5, 0.4688, 0.5, 0.4375, 0.5, 0.4375, 0.5, 0.4688, 0.5, 0.875, 0.5, 0.8438, 0.5, 0.8438, 0.5, 0.875, 0.5, 0.03125, 0.5, 0.0, 0.5, 0.0, 0.5, 0.03125, 0.5, 0.4375, 0.5, 0.4062, 0.5, 0.4062, 0.5, 0.4375, 0.5, 0.8438, 0.5, 0.8125, 0.5, 0.8125, 0.5, 0.8438, 0.5, 0.4062, 0.5, 0.375, 0.5, 0.375, 0.5, 0.4062, 0.5, 0.8125, 0.5, 0.7812, 0.5, 0.7812, 0.5, 0.8125, 0.5, 0.1875, 0.5, 0.1562, 0.5, 0.1562, 0.5, 0.1875, 0.5, 0.6875, 0.5, 0.6562, 0.5, 0.6562, 0.5, 0.6875, 0.5, 0.25, 0.5, 0.2188, 0.5, 0.2188, 0.5, 0.25, 0.5, 0.6562, 0.5, 0.625, 0.5, 0.625, 0.5, 0.6562, 0.5, 0.2188, 0.5, 0.1875, 0.5, 0.1875, 0.5, 0.2188, 0.5, 0.625, 0.5, 0.5938, 0.5, 0.5938, 0.5, 0.625, 0.5, 0.1875, 0.5, 0.1562, 0.5, 0.1562, 0.5, 0.1875, 0.5, 0.5938, 0.5, 0.5625, 0.5, 0.5625, 0.5, 0.5938, 0.5, 1.0, 0.5, 0.9688, 0.5, 0.9688, 0.5, 1.0, 0.5, 0.1562, 0.5, 0.125, 0.5, 0.125, 0.5, 0.1562, 0.5, 0.5625, 0.5, 0.5312, 0.5, 0.5312, 0.5, 0.5625, 0.5, 0.9688, 0.5, 0.9375, 0.5, 0.9375, 0.5, 0.9688, 0.5, 0.125, 0.5, 0.09375, 0.5, 0.09375, 0.5, 0.125, 0.5, 0.5312, 0.5, 0.5, 0.5, 0.5, 0.5, 0.5312, 0.5, 0.9375, 0.5, 0.9062, 0.5, 0.9062, 0.5, 0.9375, 0.5, 0.09375, 0.5, 0.0625, 0.5, 0.0625, 0.5, 0.09375, 0.5, 0.5, 0.5, 0.4688, 0.5, 0.4688, 0.5, 0.5, 0.5, 0.9062, 0.5, 0.875, 0.5, 0.875, 0.5, 0.9062, 0.5, 0.0625, 0.5, 0.03125, 0.5, 0.03125, 0.5, 0.0625, 0.5, 0.4688, 0.5, 0.4375, 0.5, 0.4375, 0.5, 0.4688, 0.5, 0.875, 0.5, 0.8438, 0.5, 0.8438, 0.5, 0.875, 0.5, 0.03125, 0.5, 0.0, 0.5, 0.0, 0.5, 0.03125, 0.5, 0.4375, 0.5, 0.4062, 0.5, 0.4062, 0.5, 0.4375, 0.5, 0.8438, 0.5, 0.8125, 0.5, 0.8125, 0.5, 0.8438, 0.5, 0.4062, 0.5, 0.375, 0.5, 0.375, 0.5, 0.4062, 0.5, 0.8125, 0.5, 0.7812, 0.5, 0.7812, 0.5, 0.8125, 0.5, 0.375, 0.5, 0.3438, 0.5, 0.3438, 0.5, 0.375, 0.5, 0.7812, 0.5, 0.75, 0.5, 0.75, 0.5, 0.7812, 0.5, 0.3438, 0.5, 0.3125, 0.5, 0.3125, 0.5, 0.3438, 0.5, 0.75, 0.5, 0.7188, 0.5, 0.7188, 0.5, 0.75, 0.5, 0.3125, 0.5, 0.2812, 0.5, 0.2812, 0.5, 0.3125, 0.5, 0.7188, 0.5, 0.6875, 0.5, 0.6875, 0.5, 0.7188, 0.5, 0.75, 0.5, 0.7188, 0.5, 0.7188, 0.5, 0.75, 0.5, 0.5938, 0.5, 0.5625, 0.5, 0.5625, 0.5, 0.5938, 0.5, 1.0, 0.5, 0.9688, 0.5, 0.9688, 0.5, 1.0, 0.5, 0.1562, 0.5, 0.125, 0.5, 0.125, 0.5, 0.1562, 0.5, 0.5625, 0.5, 0.5312, 0.5, 0.5312, 0.5, 0.5625, 0.5, 0.9688, 0.5, 0.9375, 0.5, 0.9375, 0.5, 0.9688, 0.5, 0.125, 0.5, 0.09375, 0.5, 0.09375, 0.5, 0.125, 0.5, 0.5312, 0.5, 0.5, 0.5, 0.5, 0.5, 0.5312, 0.5, 0.9375, 0.5, 0.9062, 0.5, 0.9062, 0.5, 0.9375, 0.5, 0.09375, 0.5, 0.0625, 0.5, 0.0625, 0.5, 0.09375, 0.5, 0.5, 0.5, 0.4688, 0.5, 0.4688, 0.5, 0.5, 0.5, 0.9062, 0.5, 0.875, 0.5, 0.875, 0.5, 0.9062, 0.5, 0.0625, 0.5, 0.03125, 0.5, 0.03125, 0.5, 0.0625, 0.5, 0.4688, 0.5, 0.4375, 0.5, 0.4375, 0.5, 0.4688, 0.5, 0.875, 0.5, 0.8438, 0.5, 0.8438, 0.5, 0.875, 0.5, 0.03125, 0.5, 0.0, 0.5, 0.0, 0.5, 0.03125, 0.5, 0.4375, 0.5, 0.4062, 0.5, 0.4062, 0.5, 0.4375, 0.5, 0.8438, 0.5, 0.8125, 0.5, 0.8125, 0.5, 0.8438, 0.5, 0.4062, 0.5, 0.375, 0.5, 0.375, 0.5, 0.4062, 0.5, 0.8125, 0.5, 0.7812, 0.5, 0.7812, 0.5, 0.8125, 0.5, 0.375, 0.5, 0.3438, 0.5, 0.3438, 0.5, 0.375, 0.5, 0.7812, 0.5, 0.75, 0.5, 0.75, 0.5, 0.7812, 0.5, 0.3438, 0.5, 0.3125, 0.5, 0.3125, 0.5, 0.3438, 0.5, 0.75, 0.5, 0.7188, 0.5, 0.7188, 0.5, 0.75, 0.5, 0.3125, 0.5, 0.2812, 0.5, 0.2812, 0.5, 0.3125, 0.5, 0.7188, 0.5, 0.6875, 0.5, 0.6875, 0.5, 0.7188, 0.5, 0.2812, 0.5, 0.25, 0.5, 0.25, 0.5, 0.2812, 0.5, 0.6875, 0.5, 0.6562, 0.5, 0.6562, 0.5, 0.6875, 0.5, 0.25, 0.5, 0.2188, 0.5, 0.2188, 0.5, 0.25, 0.5, 0.6562, 0.5, 0.625, 0.5, 0.625, 0.5, 0.6562, 0.5, 0.2188, 0.5, 0.1875, 0.5, 0.1875, 0.5, 0.2188, 0.5, 0.625, 0.5, 0.5938, 0.5, 0.5938, 0.5, 0.625, 0.5, 0.6562, 0.5, 0.625, 0.5, 0.625, 0.5, 0.6562, 0.5, 0.3125, 0.5, 0.2812, 0.5, 0.2812, 0.5, 0.3125, 0.5, 0.7188, 0.5, 0.6875, 0.5, 0.6875, 0.5, 0.7188, 0.5, 0.2812, 0.5, 0.25, 0.5, 0.25, 0.5, 0.2812, 0.5, 0.6875, 0.5, 0.6562, 0.5, 0.6562, 0.5, 0.6875, 0.5, 0.25, 0.5, 0.2188, 0.5, 0.2188, 0.5, 0.25, 0.5, 0.6562, 0.5, 0.625, 0.5, 0.625, 0.5, 0.6562, 0.5, 0.2188, 0.5, 0.1875, 0.5, 0.1875, 0.5, 0.2188, 0.5, 0.625, 0.5, 0.5938, 0.5, 0.5938, 0.5, 0.625, 0.5, 0.1875, 0.5, 0.1562, 0.5, 0.1562, 0.5, 0.1875, 0.5, 0.5938, 0.5, 0.5625, 0.5, 0.5625, 0.5, 0.5938, 0.5, 1.0, 0.5, 0.9688, 0.5, 0.9688, 0.5, 1.0, 0.5, 0.1562, 0.5, 0.125, 0.5, 0.125, 0.5, 0.1562, 0.5, 0.5625, 0.5, 0.5312, 0.5, 0.5312, 0.5, 0.5625, 0.5, 0.9688, 0.5, 0.9375, 0.5, 0.9375, 0.5, 0.9688, 0.5, 0.125, 0.5, 0.09375, 0.5, 0.09375, 0.5, 0.125, 0.5, 0.5312, 0.5, 0.5, 0.5, 0.5, 0.5, 0.5312, 0.5, 0.9375, 0.5, 0.9062, 0.5, 0.9062, 0.5, 0.9375, 0.5, 0.09375, 0.5, 0.0625, 0.5, 0.0625, 0.5, 0.09375, 0.5, 0.5, 0.5, 0.4688, 0.5, 0.4688, 0.5, 0.5, 0.5, 0.9062, 0.5, 0.875, 0.5, 0.875, 0.5, 0.9062, 0.5, 0.0625, 0.5, 0.03125, 0.5, 0.03125, 0.5, 0.0625, 0.5, 0.4688, 0.5, 0.4375, 0.5, 0.4375, 0.5, 0.4688, 0.5, 0.875, 0.5, 0.8438, 0.5, 0.8438, 0.5, 0.875, 0.5, 0.03125, 0.5, 0.0, 0.5, 0.0, 0.5, 0.03125, 0.5, 0.4375, 0.5, 0.4062, 0.5, 0.4062, 0.5, 0.4375, 0.5, 0.8438, 0.5, 0.8125, 0.5, 0.8125, 0.5, 0.8438, 0.5, 0.4062, 0.5, 0.375, 0.5, 0.375, 0.5, 0.4062, 0.5, 0.8125, 0.5, 0.7812, 0.5, 0.7812, 0.5, 0.8125, 0.5, 0.375, 0.5, 0.3438, 0.5, 0.3438, 0.5, 0.375, 0.5, 0.7812, 0.5, 0.75, 0.5, 0.75, 0.5, 0.7812, 0.5, 0.3438, 0.5, 0.3125, 0.5, 0.3125, 0.5, 0.3438, 0.5, 0.75, 0.49, 0.7968, 0.4854, 0.8418, 0.4717, 0.8833, 0.4496, 0.9197, 0.4197, 0.9496, 0.3833, 0.9717, 0.3418, 0.9854, 0.2968, 0.99, 0.25, 0.9854, 0.2032, 0.9717, 0.1582, 0.9496, 0.1167, 0.9197, 0.08029, 0.8833, 0.05045, 0.8418, 0.02827, 0.7968, 0.01461, 0.75, 0.01, 0.7032, 0.01461, 0.6582, 0.02827, 0.6167, 0.05045, 0.5803, 0.08029, 0.5504, 0.1167, 0.5283, 0.1582, 0.5146, 0.2032, 0.51, 0.25, 0.5146, 0.2968, 0.5283, 0.3418, 0.5504, 0.3833, 0.5803, 0.4197, 0.6167, 0.4496, 0.6582, 0.4717, 0.7032, 0.4854, 0.2188, 0.5, 0.1875, 0.5, 0.1875, 0.5, 0.2188, 0.5, 0.625, 0.5, 0.5938, 0.5, 0.5938, 0.5, 0.625, 0.5, 0.1875, 0.5, 0.1562, 0.5, 0.1562, 0.5, 0.1875, 0.5, 0.5938, 0.5, 0.5625, 0.5, 0.5625, 0.5, 0.5938, 0.5, 1.0, 0.5, 0.9688, 0.5, 0.9688, 0.5, 1.0, 0.5, 0.1562, 0.5, 0.125, 0.5, 0.125, 0.5, 0.1562, 0.5, 0.5625, 0.5, 0.5312, 0.5, 0.5312, 0.5, 0.5625, 0.5, 0.9688, 0.5, 0.9375, 0.5, 0.9375, 0.5, 0.9688, 0.5, 0.125, 0.5, 0.09375, 0.5, 0.09375, 0.5, 0.125, 0.5, 0.5312, 0.5, 0.5, 0.5, 0.5, 0.5, 0.5312, 0.5, 0.9375, 0.5, 0.9062, 0.5, 0.9062, 0.5, 0.9375, 0.5, 0.09375, 0.5, 0.0625, 0.5, 0.0625, 0.5, 0.09375, 0.5, 0.5, 0.5, 0.4688, 0.5, 0.4688, 0.5, 0.5, 0.5, 0.9062, 0.5, 0.875, 0.5, 0.875, 0.5, 0.9062, 0.5, 0.0625, 0.5, 0.03125, 0.5, 0.03125, 0.5, 0.0625, 0.5, 0.4688, 0.5, 0.4375, 0.5, 0.4375, 0.5, 0.4688, 0.5, 0.875, 0.5, 0.8438, 0.5, 0.8438, 0.5, 0.875, 0.5, 0.03125, 0.5, 0.0, 0.5, 0.0, 0.5, 0.03125, 0.5, 0.4375, 0.5, 0.4062, 0.5, 0.4062, 0.5, 0.4375, 0.5, 0.8438, 0.5, 0.8125, 0.5, 0.8125, 0.5, 0.8438, 0.5, 0.4062, 0.5, 0.375, 0.5, 0.375, 0.5, 0.4062, 0.5, 0.8125, 0.5, 0.7812, 0.5, 0.7812, 0.5, 0.8125, 0.5, 0.375, 0.5, 0.3438, 0.5, 0.3438, 0.5, 0.375, 0.5, 0.7812, 0.5, 0.75, 0.5, 0.75, 0.5, 0.7812, 0.5, 0.3438, 0.5, 0.3125, 0.5, 0.3125, 0.5, 0.3438, 0.5, 0.75, 0.5, 0.7188, 0.5, 0.7188, 0.5, 0.75, 0.5, 0.3125, 0.5, 0.2812, 0.5, 0.2812, 0.5, 0.3125, 0.5, 0.7188, 0.5, 0.6875, 0.5, 0.6875, 0.5, 0.7188, 0.5, 0.2812, 0.5, 0.25, 0.5, 0.25, 0.5, 0.2812, 0.5, 0.6875, 0.5, 0.6562, 0.5, 0.6562, 0.5, 0.6875, 0.5, 0.25, 0.5, 0.2188, 0.5, 0.2188, 0.5, 0.25, 0.5])
me_cube.materials.append(mat_material)
me_cube.materials.append(mat_transparent)
me_cube.use_mirror_vertex_groups = False
me_cube.update()

# ---- objects
ob_cube = bpy.data.objects.new('Cube', me_cube)

# ---- transforms, parenting, visibility, modifiers, constraints
ob_cube.location = (0.0, -0.09821, -0.04737)
ob_cube.lock_rotations_4d = False
ob_cube.empty_display_type = 'ARROWS'
ob_cube.lineart.crease_threshold = 0.0
_m = ob_cube.modifiers.new('Auto Smooth', 'NODES')
_m.node_group = ng_auto_smooth
_gi = [s.identifier for s in ng_auto_smooth.interface.items_tree if s.item_type == 'SOCKET' and s.in_out == 'INPUT']
_m[_gi[1]] = 0.5236  # Angle

# ---- collection membership
col_collection.objects.link(ob_cube)

# ---- scene / render settings (as saved in the file)
scene.frame_start = 1; scene.frame_end = 250; scene.frame_set(1)
scene.render.engine = 'BLENDER_EEVEE_NEXT'
scene.cycles.sampling_pattern = 'TABULATED_SOBOL'
scene.view_settings.view_transform = 'Filmic'
bpy.context.view_layer.update()

# ---- added for rendering (the .blend has no active camera and no usable light): camera, sun
cam_auto = bpy.data.cameras.new('AutoCamera')
cam_auto.lens = 50.0
cam_auto.sensor_width = 36.0
cam_auto.clip_end = 1000.0
ob_auto_camera = bpy.data.objects.new('AutoCamera', cam_auto)
scene.collection.objects.link(ob_auto_camera)
ob_auto_camera.location = (1.38497, -1.50864, 1.10868)
ob_auto_camera.rotation_euler = (1.09748, -7.21219e-08, 0.694738)
scene.camera = ob_auto_camera
light_auto_sun = bpy.data.lights.new('AutoSun', 'SUN')
light_auto_sun.energy = 3.0
light_auto_sun.angle = 0.0523599
ob_auto_sun = bpy.data.objects.new('AutoSun', light_auto_sun)
scene.collection.objects.link(ob_auto_sun)
ob_auto_sun.rotation_euler = (0.872665, 0.174533, 0.523599)
bpy.context.view_layer.update()
